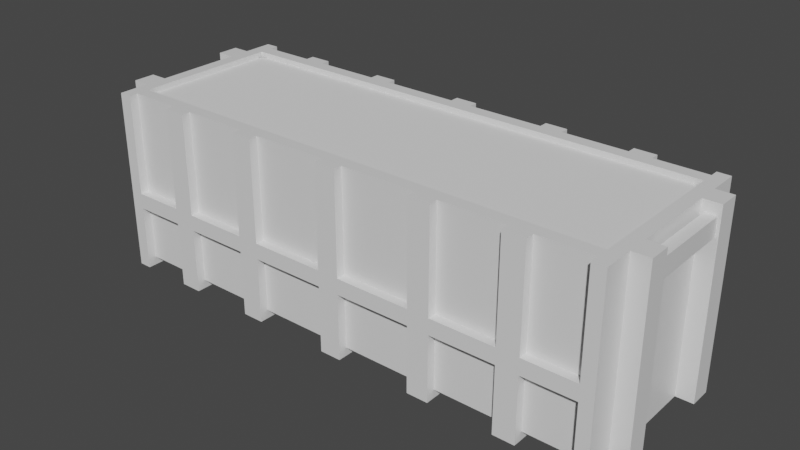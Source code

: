 # Source: big_garbage_crate.blend  (saved by Blender 2.83.20; exported with 4.5.12 LTS)
import bpy
from mathutils import Matrix  # noqa: F401  (used for matrix-valued properties, if any)

bpy.ops.wm.read_factory_settings(use_empty=True)
scene = bpy.context.scene
scene.name = 'Scene'

# ---- collections
col_collection = bpy.data.collections.new('Collection'); scene.collection.children.link(col_collection)

# ---- materials (node trees are filled in below, after node groups)
mat_material = bpy.data.materials.new('Material')
mat_material.alpha_threshold = 0.0
mat_material.use_transparent_shadow = False
mat_material.line_color = (0.0, 0.0, 0.0, 1.0)

# ---- material node trees
mat_material.use_nodes = True; mat_material.node_tree.nodes.clear()
_N = mat_material.node_tree.nodes; _L = mat_material.node_tree.links
n0 = _N.new('ShaderNodeOutputMaterial'); n0.name = 'Material Output'; n0.location = (300, 300)
n1 = _N.new('ShaderNodeBsdfPrincipled'); n1.name = 'Principled BSDF'; n1.location = (10, 300)
n1.distribution = 'GGX'
n1.subsurface_method = 'BURLEY'
n1.inputs[2].default_value = 0.4
n1.inputs[3].default_value = 1.45
n1.inputs[27].default_value = (0.0, 0.0, 0.0, 1.0)
n1.inputs[28].default_value = 1.0
_L.new(n1.outputs[0], n0.inputs[0])
n0.is_active_output = True

# ---- world
world_world = bpy.data.worlds.new('World'); scene.world = world_world
world_world.use_nodes = True; world_world.node_tree.nodes.clear()
_N = world_world.node_tree.nodes; _L = world_world.node_tree.links
n0 = _N.new('ShaderNodeOutputWorld'); n0.name = 'World Output'; n0.location = (300, 300)
n1 = _N.new('ShaderNodeBackground'); n1.name = 'Background'; n1.location = (10, 300)
n1.inputs[0].default_value = (0.05088, 0.05088, 0.05088, 1.0)
_L.new(n1.outputs[0], n0.inputs[0])
n0.is_active_output = True
world_world.color = (0.05088, 0.05088, 0.05088)
world_world.use_sun_shadow = False
world_world.sun_shadow_jitter_overblur = 0.0

# ---- meshes
me_cube = bpy.data.meshes.new('Cube')
me_cube.from_pydata([(2.85, -0.85, 1.0), (3.0, -1.0, -1.0), (2.0, -0.85, 1.0), (2.0, -1.0, -1.0), (2.25, -1.0, -1.0), (2.25, -0.85, 1.0), (1.25, -0.85, 1.0), (1.25, -1.0, -1.0), (3.0, -1.0, 1.0), (2.25, -1.0, 1.0), (2.0, -1.0, 1.0), (1.25, -1.0, 1.0), (2.0, -0.85, 0.5), (2.25, -0.85, 0.5), (1.25, -0.85, 0.5), (2.85, -0.85, 0.5), (2.25, -1.1, 1.0), (2.0, -1.1, 1.0), (2.0, -1.1, -1.0), (2.25, -1.1, -1.0), (1.25, -1.1, -1.0), (1.25, -1.1, 1.0), (3.035, -0.5, 0.8762), (2.0, -0.5, -1.0), (2.25, -0.5, -1.0), (1.25, -0.5, -1.0), (2.85, -0.6375, 1.0), (2.85, -0.6375, 0.5), (3.035, -0.5, 0.6686), (3.0, -0.75, 1.0), (2.0, -0.75, -1.0), (2.25, -0.75, -1.0), (1.25, -0.75, -1.0), (3.0, -0.75, -1.0), (3.2, -0.75, -1.0), (3.165, -0.5, 0.6686), (3.165, -0.5, 0.8762), (3.2, -0.75, 1.0), (3.0, -0.5, 1.0), (3.0, -0.5, -1.0), (3.2, -0.5, 1.0), (3.2, -0.5, -1.0), (1.0, -1.0, -1.0), (1.0, -1.1, -1.0), (1.0, -1.0, 1.0), (1.0, -0.85, 1.0), (1.0, -0.85, 0.5), (1.0, -1.1, 1.0), (1.0, -0.5, -1.0), (1.0, -0.75, -1.0), (0.125, -1.0, 1.0), (0.125, -0.85, 1.0), (0.125, -0.85, 0.5), (0.125, -0.5, -1.0), (0.125, -0.75, -1.0), (0.125, -1.0, -1.0), (0.125, -1.1, 1.0), (0.125, -1.1, -1.0), (3.0, -1.0, -0.1588), (2.0, -1.0, -0.1588), (2.25, -1.0, -0.1588), (1.25, -1.0, -0.1588), (2.0, -1.1, -0.1588), (2.25, -1.1, -0.1588), (1.25, -1.1, -0.1588), (1.0, -1.0, -0.1588), (3.0, -1.0, -0.3412), (2.0, -1.0, -0.3412), (1.0, -1.1, -0.1588), (0.125, -1.0, -0.1588), (0.125, -1.1, -0.1588), (2.25, -1.0, -0.3412), (1.25, -1.0, -0.3412), (2.0, -1.1, -0.3412), (2.25, -1.1, -0.3412), (1.25, -1.1, -0.3412), (1.0, -1.0, -0.3412), (1.0, -1.1, -0.3412), (0.125, -1.0, -0.3412), (0.125, -1.1, -0.3412), (2.85, -1.0, 1.0), (2.851, -1.0, -0.1588), (2.851, -1.0, -0.3412), (2.851, -1.0, -1.0), (3.0, -1.1, -0.3412), (3.0, -1.1, -1.0), (2.851, -1.1, -1.0), (3.0, -1.1, 1.0), (3.0, -1.1, -0.1588), (2.85, -1.1, 1.0), (2.851, -1.1, -0.1588), (2.851, -1.1, -0.3412), (-2.85, -0.85, 1.0), (-3.0, -1.0, -1.0), (-2.0, -0.85, 1.0), (-2.0, -1.0, -1.0), (-2.25, -1.0, -1.0), (-2.25, -0.85, 1.0), (-1.25, -0.85, 1.0), (-1.25, -1.0, -1.0), (0.0, -1.0, -1.0), (-3.0, -1.0, 1.0), (-2.25, -1.0, 1.0), (-2.0, -1.0, 1.0), (-1.25, -1.0, 1.0), (-2.0, -0.85, 0.5), (-2.25, -0.85, 0.5), (-1.25, -0.85, 0.5), (-2.85, -0.85, 0.5), (-2.25, -1.1, 1.0), (-2.0, -1.1, 1.0), (-2.0, -1.1, -1.0), (-2.25, -1.1, -1.0), (-1.25, -1.1, -1.1), (-1.25, -1.1, 1.0), (-3.035, -0.5, 0.8762), (-2.0, -0.5, -1.0), (-2.25, -0.5, -1.0), (-1.25, -0.5, -1.0), (-2.85, -0.6375, 1.0), (-2.85, -0.6375, 0.5), (-3.035, -0.5, 0.6686), (-3.0, -0.75, 1.0), (-2.0, -0.75, -1.0), (-2.25, -0.75, -1.0), (-1.25, -0.75, -1.0), (-3.0, -0.75, -1.0), (-3.2, -0.75, -1.0), (-3.165, -0.5, 0.6686), (-3.165, -0.5, 0.8762), (-3.2, -0.75, 1.0), (-3.0, -0.5, 1.0), (-3.0, -0.5, -1.0), (-3.2, -0.5, 1.0), (-3.2, -0.5, -1.0), (0.0, -1.0, -1.0), (-1.0, -1.0, -1.0), (-1.0, -1.1, -1.1), (-1.0, -1.0, 1.0), (-1.0, -0.85, 1.0), (-1.0, -0.85, 0.5), (-1.0, -1.1, 1.0), (-1.0, -0.5, -1.0), (-1.0, -0.75, -1.0), (-0.125, -1.0, 1.0), (-0.125, -0.85, 1.0), (-0.125, -0.85, 0.5), (-0.125, -0.5, -1.0), (-0.125, -0.75, -1.0), (-0.125, -1.0, -1.0), (-0.125, -1.1, 1.0), (-0.125, -1.1, -1.0), (-3.0, -1.0, -0.1588), (-2.0, -1.0, -0.1588), (-2.25, -1.0, -0.1588), (-1.25, -1.0, -0.1588), (-2.0, -1.1, -0.1588), (-2.25, -1.1, -0.1588), (-1.25, -1.1, -0.1588), (-1.0, -1.0, -0.1588), (-3.0, -1.0, -0.3412), (-2.0, -1.0, -0.3412), (-1.0, -1.1, -0.1588), (-0.125, -1.0, -0.1588), (-0.125, -1.1, -0.1588), (-2.25, -1.0, -0.3412), (-1.25, -1.0, -0.3412), (-2.0, -1.1, -0.3412), (-2.25, -1.1, -0.3412), (-1.25, -1.1, -0.3412), (-1.0, -1.0, -0.3412), (-1.0, -1.1, -0.3412), (-0.125, -1.0, -0.3412), (-0.125, -1.1, -0.3412), (-2.85, -1.0, 1.0), (-2.851, -1.0, -0.1588), (-2.851, -1.0, -0.3412), (-2.851, -1.0, -1.0), (-3.0, -1.1, -0.3412), (-3.0, -1.1, -1.0), (-2.851, -1.1, -1.0), (-3.0, -1.1, 1.0), (-3.0, -1.1, -0.1588), (-2.85, -1.1, 1.0), (-2.851, -1.1, -0.1588), (-2.851, -1.1, -0.3412), (2.85, 0.85, 1.0), (3.0, 1.0, -1.0), (2.0, 0.85, 1.0), (2.0, 1.0, -1.0), (2.25, 1.0, -1.0), (2.25, 0.85, 1.0), (1.25, 0.85, 1.0), (1.25, 1.0, -1.0), (3.0, 1.0, 1.0), (2.25, 1.0, 1.0), (2.0, 1.0, 1.0), (1.25, 1.0, 1.0), (2.0, 0.85, 0.5), (2.25, 0.85, 0.5), (1.25, 0.85, 0.5), (2.85, 0.85, 0.5), (2.25, 1.1, 1.0), (2.0, 1.1, 1.0), (2.0, 1.1, -1.0), (2.25, 1.1, -1.0), (1.25, 1.1, -1.0), (1.25, 1.1, 1.0), (3.035, 0.5, 0.8762), (2.0, 0.5, -1.0), (2.25, 0.5, -1.0), (1.25, 0.5, -1.0), (2.85, 0.6375, 1.0), (2.85, 0.6375, 0.5), (3.035, 0.5, 0.6686), (3.0, 0.75, 1.0), (2.0, 0.75, -1.0), (2.25, 0.75, -1.0), (1.25, 0.75, -1.0), (2.0, 0.0, 0.5), (2.25, 0.0, 0.5), (1.25, 0.0, 0.5), (3.0, 0.75, -1.0), (3.2, 0.75, -1.0), (3.165, 0.5, 0.6686), (3.165, 0.5, 0.8762), (3.2, 0.75, 1.0), (3.0, 0.5, 1.0), (3.0, 0.5, -1.0), (3.2, 0.5, 1.0), (3.2, 0.5, -1.0), (3.0, 0.0, -1.0), (3.0, 0.0, 1.0), (2.0, 0.0, -1.0), (2.25, 0.0, -1.0), (1.25, 0.0, -1.0), (2.85, 0.0, 1.0), (2.85, 0.0, 0.5), (3.165, 0.0, 0.8762), (3.035, 0.0, 0.8762), (3.035, 0.0, 0.6686), (3.165, 0.0, 0.6686), (1.0, 1.0, -1.0), (1.0, 1.1, -1.0), (1.0, 0.0, 0.5), (1.0, 1.0, 1.0), (1.0, 0.85, 1.0), (1.0, 0.85, 0.5), (1.0, 1.1, 1.0), (1.0, 0.5, -1.0), (1.0, 0.75, -1.0), (1.0, 0.0, -1.0), (0.125, 1.0, 1.0), (0.125, 0.85, 1.0), (0.125, 0.85, 0.5), (0.125, 0.5, -1.0), (0.125, 0.75, -1.0), (0.125, 0.0, -1.0), (0.125, 1.0, -1.0), (0.125, 0.0, 0.5), (0.125, 1.1, 1.0), (0.125, 1.1, -1.0), (3.0, 1.0, -0.1588), (2.0, 1.0, -0.1588), (2.25, 1.0, -0.1588), (1.25, 1.0, -0.1588), (2.0, 1.1, -0.1588), (2.25, 1.1, -0.1588), (1.25, 1.1, -0.1588), (1.0, 1.0, -0.1588), (3.0, 1.0, -0.3412), (2.0, 1.0, -0.3412), (1.0, 1.1, -0.1588), (0.125, 1.0, -0.1588), (0.125, 1.1, -0.1588), (2.25, 1.0, -0.3412), (1.25, 1.0, -0.3412), (2.0, 1.1, -0.3412), (2.25, 1.1, -0.3412), (1.25, 1.1, -0.3412), (1.0, 1.0, -0.3412), (1.0, 1.1, -0.3412), (0.125, 1.0, -0.3412), (0.125, 1.1, -0.3412), (2.85, 1.0, 1.0), (2.851, 1.0, -0.1588), (2.851, 1.0, -0.3412), (2.851, 1.0, -1.0), (3.0, 1.1, -0.3412), (3.0, 1.1, -1.0), (2.851, 1.1, -1.0), (3.0, 1.1, 1.0), (3.0, 1.1, -0.1588), (2.85, 1.1, 1.0), (2.851, 1.1, -0.1588), (2.851, 1.1, -0.3412), (-2.85, 0.85, 1.0), (-3.0, 1.0, -1.0), (-2.0, 0.85, 1.0), (-2.0, 1.0, -1.0), (-2.25, 1.0, -1.0), (-2.25, 0.85, 1.0), (-1.25, 0.85, 1.0), (-1.25, 1.0, -1.0), (0.0, 1.0, -1.0), (-3.0, 1.0, 1.0), (-2.25, 1.0, 1.0), (-2.0, 1.0, 1.0), (-1.25, 1.0, 1.0), (-2.0, 0.85, 0.5), (-2.25, 0.85, 0.5), (-1.25, 0.85, 0.5), (-2.85, 0.85, 0.5), (-2.25, 1.1, 1.0), (-2.0, 1.1, 1.0), (-2.0, 1.1, -1.0), (-2.25, 1.1, -1.0), (-1.25, 1.1, -1.0), (-1.25, 1.1, 1.0), (-3.035, 0.5, 0.8762), (-2.0, 0.5, -1.0), (-2.25, 0.5, -1.0), (-1.25, 0.5, -1.0), (-2.85, 0.6375, 1.0), (-2.85, 0.6375, 0.5), (-3.035, 0.5, 0.6686), (-3.0, 0.75, 1.0), (-2.0, 0.75, -1.0), (-2.25, 0.75, -1.0), (-1.25, 0.75, -1.0), (-2.0, 0.0, 0.5), (-2.25, 0.0, 0.5), (-1.25, 0.0, 0.5), (-3.0, 0.75, -1.0), (-3.2, 0.75, -1.0), (-3.165, 0.5, 0.6686), (-3.165, 0.5, 0.8762), (-3.2, 0.75, 1.0), (-3.0, 0.5, 1.0), (-3.0, 0.5, -1.0), (-3.2, 0.5, 1.0), (-3.2, 0.5, -1.0), (0.0, 1.0, -1.0), (-3.0, 0.0, -1.0), (-3.0, 0.0, 1.0), (-2.0, 0.0, -1.0), (-2.25, 0.0, -1.0), (-1.25, 0.0, -1.0), (-2.85, 0.0, 1.0), (-2.85, 0.0, 0.5), (-3.165, 0.0, 0.8762), (-3.035, 0.0, 0.8762), (-3.035, 0.0, 0.6686), (-3.165, 0.0, 0.6686), (-1.0, 1.0, -1.0), (-1.0, 1.1, -1.0), (-1.0, 0.0, 0.5), (-1.0, 1.0, 1.0), (-1.0, 0.85, 1.0), (-1.0, 0.85, 0.5), (-1.0, 1.1, 1.0), (-1.0, 0.5, -1.0), (-1.0, 0.75, -1.0), (-1.0, 0.0, -1.0), (-0.125, 1.0, 1.0), (-0.125, 0.85, 1.0), (-0.125, 0.85, 0.5), (-0.125, 0.5, -1.0), (-0.125, 0.75, -1.0), (-0.125, 0.0, -1.0), (-0.125, 1.0, -1.0), (-0.125, 0.0, 0.5), (-0.125, 1.1, 1.0), (-0.125, 1.1, -1.0), (-3.0, 1.0, -0.1588), (-2.0, 1.0, -0.1588), (-2.25, 1.0, -0.1588), (-1.25, 1.0, -0.1588), (-2.0, 1.1, -0.1588), (-2.25, 1.1, -0.1588), (-1.25, 1.1, -0.1588), (-1.0, 1.0, -0.1588), (-3.0, 1.0, -0.3412), (-2.0, 1.0, -0.3412), (-1.0, 1.1, -0.1588), (-0.125, 1.0, -0.1588), (-0.125, 1.1, -0.1588), (-2.25, 1.0, -0.3412), (-1.25, 1.0, -0.3412), (-2.0, 1.1, -0.3412), (-2.25, 1.1, -0.3412), (-1.25, 1.1, -0.3412), (-1.0, 1.0, -0.3412), (-1.0, 1.1, -0.3412), (-0.125, 1.0, -0.3412), (-0.125, 1.1, -0.3412), (-2.85, 1.0, 1.0), (-2.851, 1.0, -0.1588), (-2.851, 1.0, -0.3412), (-2.851, 1.0, -1.0), (-3.0, 1.1, -0.3412), (-3.0, 1.1, -1.0), (-2.851, 1.1, -1.0), (-3.0, 1.1, 1.0), (-3.0, 1.1, -0.1588), (-2.85, 1.1, 1.0), (-2.851, 1.1, -0.1588), (-2.851, 1.1, -0.3412), (-2.851, -0.75, -1.0), (-2.851, 0.5, -1.0), (-2.851, 0.75, -1.0), (-2.851, 0.0, -1.0), (-2.851, -0.5, -1.0), (2.851, -0.75, -1.0), (2.851, 0.75, -1.0), (2.851, 0.0, -1.0), (2.851, 0.5, -1.0), (2.851, -0.5, -1.0), (2.851, -1.0, -1.1), (3.0, -1.0, -1.1), (2.0, -0.75, -1.1), (2.0, -1.0, -1.1), (2.25, -1.0, -1.1), (2.25, -0.75, -1.1), (1.0, -1.0, -1.1), (1.25, -1.0, -1.1), (1.25, -0.75, -1.1), (2.0, -1.1, -1.1), (2.25, -1.1, -1.1), (1.0, -1.1, -1.1), (1.25, -1.1, -1.1), (2.0, 0.0, -1.1), (2.0, -0.5, -1.1), (2.25, 0.0, -1.1), (2.25, -0.5, -1.1), (1.25, 0.0, -1.1), (1.25, -0.5, -1.1), (3.0, -0.75, -1.1), (3.0, -0.5, -1.1), (2.851, -0.5, -1.1), (2.851, -0.75, -1.1), (3.2, -0.75, -1.1), (3.2, -0.5, -1.1), (3.0, 0.0, -1.1), (2.851, 0.0, -1.1), (1.0, -0.5, -1.1), (1.0, -0.75, -1.1), (1.0, 0.0, -1.1), (0.125, -0.5, -1.1), (0.125, -0.75, -1.1), (0.0, -1.0, -1.1), (0.125, -1.0, -1.1), (0.125, 0.0, -1.1), (0.125, -1.1, -1.1), (2.851, -1.1, -1.1), (3.0, -1.1, -1.1), (-2.851, -1.0, -1.1), (-3.0, -1.0, -1.1), (-2.0, -0.75, -1.1), (-2.0, -1.0, -1.1), (-2.25, -1.0, -1.1), (-2.25, -0.75, -1.1), (-1.25, -0.75, -1.1), (-2.0, -1.1, -1.1), (-2.25, -1.1, -1.1), (-2.0, 0.0, -1.1), (-2.0, -0.5, -1.1), (-2.25, 0.0, -1.1), (-2.25, -0.5, -1.1), (-1.25, 0.0, -1.1), (-1.25, -0.5, -1.1), (-3.0, -0.75, -1.1), (-3.0, -0.5, -1.1), (-2.851, -0.5, -1.1), (-2.851, -0.75, -1.1), (-3.2, -0.75, -1.1), (-3.2, -0.5, -1.1), (-0.125, -0.5, -1.1), (-0.125, -0.75, -1.1), (-3.0, 0.0, -1.1), (-0.125, 0.0, -1.1), (-2.851, 0.0, -1.1), (-1.0, -0.5, -1.1), (-1.0, -0.75, -1.1), (-1.0, 0.0, -1.1), (-0.125, -1.0, -1.1), (-0.125, -1.1, -1.1), (-2.851, -1.1, -1.1), (-3.0, -1.1, -1.1), (2.851, 1.0, -1.1), (3.0, 1.0, -1.1), (2.0, 0.75, -1.1), (2.0, 1.0, -1.1), (2.25, 1.0, -1.1), (2.25, 0.75, -1.1), (1.0, 1.0, -1.1), (1.25, 1.0, -1.1), (1.25, 0.75, -1.1), (2.0, 1.1, -1.1), (2.25, 1.1, -1.1), (1.0, 1.1, -1.1), (1.25, 1.1, -1.1), (2.0, 0.5, -1.1), (2.25, 0.5, -1.1), (1.25, 0.5, -1.1), (3.0, 0.75, -1.1), (3.0, 0.5, -1.1), (2.851, 0.5, -1.1), (2.851, 0.75, -1.1), (3.2, 0.75, -1.1), (3.2, 0.5, -1.1), (1.0, 0.5, -1.1), (1.0, 0.75, -1.1), (0.125, 0.5, -1.1), (0.125, 0.75, -1.1), (0.125, 1.0, -1.1), (0.125, 1.1, -1.1), (2.851, 1.1, -1.1), (3.0, 1.1, -1.1), (-2.851, 1.0, -1.1), (-3.0, 1.0, -1.1), (-2.0, 0.75, -1.1), (-2.0, 1.0, -1.1), (-2.25, 1.0, -1.1), (-2.25, 0.75, -1.1), (-1.0, 1.0, -1.1), (-1.25, 1.0, -1.1), (-1.25, 0.75, -1.1), (-2.0, 1.1, -1.1), (-2.25, 1.1, -1.1), (-1.0, 1.1, -1.1), (-1.25, 1.1, -1.1), (-2.0, 0.5, -1.1), (-2.25, 0.5, -1.1), (-1.25, 0.5, -1.1), (-3.0, 0.75, -1.1), (-3.0, 0.5, -1.1), (-2.851, 0.5, -1.1), (-2.851, 0.75, -1.1), (-3.2, 0.75, -1.1), (-3.2, 0.5, -1.1), (-0.125, 0.5, -1.1), (-0.125, 0.75, -1.1), (-1.0, 0.5, -1.1), (-1.0, 0.75, -1.1), (-0.125, 1.0, -1.1), (-0.125, 1.1, -1.1), (-2.851, 1.1, -1.1), (-3.0, 1.1, -1.1)], [(100, 135), (304, 342)], [(31, 413, 83, 4), (29, 8, 58), (32, 30, 3, 7), (6, 2, 12, 14), (61, 11, 21, 64), (2, 5, 13, 12), (5, 0, 15, 13), (7, 20, 430, 425), (59, 10, 11, 61), (60, 9, 16, 63), (26, 0, 8, 29), (5, 2, 10, 9), (0, 80, 8), (2, 6, 11, 10), (244, 46, 14, 221), (220, 219, 12, 13), (27, 220, 13, 15), (219, 221, 14, 12), (45, 6, 14, 46), (63, 16, 17, 62), (1, 85, 455, 419), (9, 10, 17, 16), (69, 50, 56, 70), (147, 369, 480, 477), (67, 3, 18, 73), (236, 237, 27, 26), (236, 26, 38, 232), (231, 39, 438, 443), (233, 23, 25, 235), (232, 38, 39, 231), (38, 29, 37, 40), (0, 26, 27, 15), (27, 237, 220), (26, 29, 38), (4, 19, 428, 422), (297, 401, 548, 520), (86, 83, 418, 454), (33, 66, 1), (239, 22, 36, 238), (223, 230, 510, 509), (22, 28, 39, 38), (36, 22, 38, 40), (28, 35, 41, 39), (240, 241, 35, 28), (35, 36, 40, 41), (240, 28, 22, 239), (111, 112, 464, 463), (402, 399, 519, 547), (65, 68, 47, 44), (193, 218, 497, 496), (149, 148, 478, 485), (6, 45, 44, 11), (75, 77, 43, 20), (11, 44, 47, 21), (261, 258, 515, 516), (217, 414, 508, 494), (51, 45, 46, 52), (259, 52, 46, 244), (52, 146, 145, 51), (145, 144, 50, 51), (49, 42, 55, 54), (45, 51, 50, 44), (251, 48, 53, 257), (218, 216, 491, 497), (65, 44, 50, 69), (70, 164, 173, 79), (20, 43, 429, 430), (164, 70, 56, 150), (88, 87, 89, 90), (76, 65, 68, 77), (21, 47, 68, 64), (41, 40, 37, 34), (10, 59, 62, 17), (85, 84, 91, 86), (65, 69, 70, 68), (82, 83, 86, 91), (33, 29, 58, 66), (241, 238, 36, 35), (7, 72, 75, 20), (3, 67, 72, 7), (4, 71, 74, 19), (19, 74, 73, 18), (55, 78, 79, 57), (42, 43, 77, 76), (42, 76, 78, 55), (144, 150, 56, 50), (84, 88, 90, 91), (29, 33, 34, 37), (1, 66, 84, 85), (80, 0, 5, 9), (83, 82, 71, 4), (81, 80, 9, 60), (80, 81, 90, 89), (58, 8, 87, 88), (8, 80, 89, 87), (66, 58, 88, 84), (77, 68, 70, 79), (73, 62, 64, 75), (91, 90, 63, 74), (71, 82, 91, 74), (78, 76, 77, 79), (59, 61, 64, 62), (72, 67, 73, 75), (81, 60, 63, 90), (74, 63, 62, 73), (68, 77, 75, 64), (124, 96, 177, 408), (122, 152, 101), (125, 99, 95, 123), (98, 107, 105, 94), (155, 158, 114, 104), (94, 105, 106, 97), (97, 106, 108, 92), (190, 217, 494, 493), (55, 57, 453, 451), (153, 155, 104, 103), (154, 157, 109, 102), (119, 122, 101, 92), (97, 102, 103, 94), (92, 101, 174), (94, 103, 104, 98), (356, 332, 107, 140), (331, 106, 105, 330), (120, 108, 106, 331), (330, 105, 107, 332), (139, 140, 107, 98), (157, 156, 110, 109), (19, 18, 427, 428), (102, 109, 110, 103), (163, 164, 150, 144), (187, 222, 505, 490), (161, 167, 111, 95), (348, 119, 120, 349), (348, 344, 131, 119), (255, 257, 452, 513), (345, 347, 118, 116), (344, 343, 132, 131), (131, 133, 130, 122), (92, 108, 120, 119), (120, 331, 349), (119, 131, 122), (134, 132, 472, 476), (339, 341, 540, 536), (148, 143, 483, 478), (126, 93, 160), (351, 350, 129, 115), (370, 373, 546, 545), (115, 131, 132, 121), (129, 133, 131, 115), (121, 132, 134, 128), (352, 121, 128, 353), (128, 134, 133, 129), (352, 351, 115, 121), (159, 138, 141, 162), (126, 127, 475, 471), (334, 333, 535, 539), (98, 104, 138, 139), (169, 113, 137, 171), (104, 114, 141, 138), (142, 147, 477, 482), (258, 256, 514, 515), (145, 146, 140, 139), (371, 356, 140, 146), (143, 148, 149, 136), (139, 138, 144, 145), (363, 369, 147, 142), (373, 261, 516, 546), (159, 163, 144, 138), (182, 184, 183, 181), (170, 171, 162, 159), (114, 158, 162, 141), (134, 127, 130, 133), (103, 110, 156, 153), (179, 180, 185, 178), (159, 162, 164, 163), (176, 185, 180, 177), (126, 160, 152, 122), (353, 128, 129, 350), (99, 113, 169, 166), (95, 99, 166, 161), (96, 112, 168, 165), (112, 111, 167, 168), (149, 151, 173, 172), (136, 170, 171, 137), (136, 149, 172, 170), (178, 185, 184, 182), (122, 130, 127, 126), (93, 179, 178, 160), (174, 102, 97, 92), (177, 96, 165, 176), (175, 154, 102, 174), (174, 183, 184, 175), (152, 182, 181, 101), (101, 181, 183, 174), (160, 178, 182, 152), (171, 173, 164, 162), (167, 169, 158, 156), (185, 168, 157, 184), (165, 168, 185, 176), (172, 173, 171, 170), (153, 156, 158, 155), (166, 169, 167, 161), (175, 184, 157, 154), (168, 167, 156, 157), (162, 158, 169, 171), (217, 190, 287, 414), (215, 262, 194), (218, 193, 189, 216), (192, 200, 198, 188), (265, 268, 207, 197), (188, 198, 199, 191), (191, 199, 201, 186), (257, 53, 448, 452), (256, 250, 512, 514), (263, 265, 197, 196), (264, 267, 202, 195), (212, 215, 194, 186), (191, 195, 196, 188), (186, 194, 284), (188, 196, 197, 192), (244, 221, 200, 247), (220, 199, 198, 219), (213, 201, 199, 220), (219, 198, 200, 221), (246, 247, 200, 192), (267, 266, 203, 202), (39, 41, 442, 438), (195, 202, 203, 196), (273, 274, 260, 252), (416, 210, 503, 507), (271, 277, 204, 189), (236, 212, 213, 237), (236, 232, 227, 212), (54, 55, 451, 449), (233, 235, 211, 209), (232, 231, 228, 227), (227, 229, 226, 215), (186, 201, 213, 212), (213, 220, 237), (212, 227, 215), (249, 255, 513, 511), (127, 134, 476, 475), (341, 334, 539, 540), (222, 187, 270), (239, 238, 225, 208), (34, 33, 437, 441), (208, 227, 228, 214), (225, 229, 227, 208), (214, 228, 230, 224), (240, 214, 224, 241), (224, 230, 229, 225), (240, 239, 208, 214), (329, 303, 526, 527), (216, 189, 492, 491), (269, 245, 248, 272), (254, 366, 371, 259), (83, 413, 440, 418), (192, 197, 245, 246), (279, 206, 243, 281), (197, 207, 248, 245), (209, 211, 504, 502), (369, 367, 541, 480), (253, 254, 247, 246), (259, 244, 247, 254), (253, 365, 366, 254), (259, 371, 146, 52), (250, 256, 258, 242), (246, 245, 252, 253), (251, 257, 255, 249), (180, 179, 488, 487), (269, 273, 252, 245), (283, 395, 386, 274), (124, 408, 474, 461), (386, 372, 260, 274), (292, 294, 293, 291), (280, 281, 272, 269), (207, 268, 272, 248), (230, 223, 226, 229), (196, 203, 266, 263), (289, 290, 295, 288), (269, 272, 274, 273), (286, 295, 290, 287), (222, 270, 262, 215), (241, 224, 225, 238), (193, 206, 279, 276), (189, 193, 276, 271), (190, 205, 278, 275), (205, 204, 277, 278), (258, 261, 283, 282), (242, 280, 281, 243), (242, 258, 282, 280), (364, 252, 260, 372), (288, 295, 294, 292), (215, 226, 223, 222), (187, 289, 288, 270), (284, 195, 191, 186), (287, 190, 275, 286), (285, 264, 195, 284), (284, 293, 294, 285), (262, 292, 291, 194), (194, 291, 293, 284), (270, 288, 292, 262), (281, 283, 274, 272), (277, 279, 268, 266), (295, 278, 267, 294), (275, 278, 295, 286), (282, 283, 281, 280), (263, 266, 268, 265), (276, 279, 277, 271), (285, 294, 267, 264), (278, 277, 266, 267), (272, 268, 279, 281), (328, 410, 399, 300), (326, 305, 374), (373, 395, 283, 261), (329, 327, 299, 303), (302, 298, 309, 311), (377, 308, 318, 380), (298, 301, 310, 309), (301, 296, 312, 310), (410, 328, 524, 538), (125, 123, 458, 462), (375, 307, 308, 377), (376, 306, 313, 379), (323, 296, 305, 326), (301, 298, 307, 306), (296, 396, 305), (298, 302, 308, 307), (356, 359, 311, 332), (331, 330, 309, 310), (324, 331, 310, 312), (330, 332, 311, 309), (358, 302, 311, 359), (379, 313, 314, 378), (327, 329, 527, 521), (306, 307, 314, 313), (385, 364, 372, 386), (363, 142, 482, 484), (383, 299, 315, 389), (348, 349, 324, 323), (348, 323, 338, 344), (414, 287, 489, 508), (345, 320, 322, 347), (151, 57, 79, 173), (344, 338, 339, 343), (338, 326, 337, 340), (296, 323, 324, 312), (324, 349, 331), (323, 326, 338), (99, 125, 462, 113), (368, 370, 545, 542), (417, 415, 444, 439), (333, 382, 297), (351, 319, 336, 350), (328, 300, 523, 524), (319, 325, 339, 338), (336, 319, 338, 340), (325, 335, 341, 339), (352, 353, 335, 325), (335, 336, 340, 341), (352, 325, 319, 351), (381, 384, 360, 357), (49, 54, 449, 446), (41, 34, 441, 442), (302, 358, 357, 308), (391, 393, 355, 317), (308, 357, 360, 318), (415, 416, 507, 444), (53, 48, 445, 448), (365, 358, 359, 366), (371, 366, 359, 356), (362, 354, 370, 368), (358, 365, 364, 357), (363, 361, 367, 369), (242, 243, 500, 495), (381, 357, 364, 385), (404, 403, 405, 406), (392, 381, 384, 393), (318, 360, 384, 380), (341, 340, 337, 334), (307, 375, 378, 314), (401, 400, 407, 402), (381, 385, 386, 384), (398, 399, 402, 407), (333, 326, 374, 382), (353, 350, 336, 335), (303, 388, 391, 317), (299, 383, 388, 303), (300, 387, 390, 316), (316, 390, 389, 315), (370, 394, 395, 373), (354, 355, 393, 392), (354, 392, 394, 370), (400, 404, 406, 407), (326, 333, 334, 337), (297, 382, 400, 401), (396, 296, 301, 306), (399, 398, 387, 300), (397, 396, 306, 376), (396, 397, 406, 405), (374, 305, 403, 404), (305, 396, 405, 403), (382, 374, 404, 400), (393, 384, 386, 395), (389, 378, 380, 391), (407, 406, 379, 390), (387, 398, 407, 390), (394, 392, 393, 395), (375, 377, 380, 378), (388, 383, 389, 391), (397, 376, 379, 406), (390, 379, 378, 389), (384, 393, 391, 380), (365, 253, 252, 364), (333, 297, 520, 535), (143, 136, 137, 483), (418, 419, 455, 454), (413, 31, 423, 440), (96, 124, 461, 460), (362, 368, 542, 544), (412, 411, 346, 117), (251, 249, 511, 447), (411, 409, 321, 346), (93, 126, 471, 457), (416, 415, 234, 210), (415, 417, 24, 234), (30, 32, 426, 420), (367, 361, 543, 541), (32, 7, 425, 426), (420, 423, 422, 421), (421, 422, 428, 427), (424, 425, 430, 429), (433, 434, 432, 431), (432, 434, 423, 420), (436, 432, 420, 426), (434, 439, 440, 423), (437, 438, 442, 441), (478, 449, 451, 450, 485), (477, 448, 449, 478), (438, 439, 444, 443), (426, 425, 424, 446), (435, 436, 445, 447), (436, 426, 446, 445), (445, 446, 449, 448), (453, 486, 485, 450, 451), (456, 487, 488, 457), (458, 459, 460, 461), (459, 463, 464, 460), (467, 465, 466, 468), (466, 458, 461, 468), (470, 462, 458, 466), (468, 461, 474, 473), (471, 475, 476, 472), (472, 479, 481, 473), (462, 483, 137, 113), (469, 484, 482, 470), (470, 482, 483, 462), (482, 477, 478, 483), (489, 517, 518, 490), (491, 492, 493, 494), (492, 498, 499, 493), (495, 500, 501, 496), (433, 431, 502, 503), (502, 491, 494, 503), (504, 497, 491, 502), (503, 494, 508, 507), (505, 509, 510, 506), (480, 541, 513, 452), (480, 452, 448, 477), (506, 443, 444, 507), (497, 512, 495, 496), (435, 447, 511, 504), (504, 511, 512, 497), (511, 513, 514, 512), (515, 545, 546, 516), (519, 520, 548, 547), (521, 524, 523, 522), (522, 523, 529, 528), (525, 526, 531, 530), (467, 533, 532, 465), (532, 533, 524, 521), (534, 532, 521, 527), (533, 537, 538, 524), (535, 536, 540, 539), (536, 537, 481, 479), (527, 526, 525, 544), (469, 534, 543, 484), (534, 527, 544, 543), (543, 544, 542, 541), (541, 542, 514, 513), (514, 542, 545, 515), (519, 538, 535, 520), (474, 456, 457, 471), (473, 474, 471, 472), (538, 537, 536, 535), (507, 508, 505, 506), (508, 489, 490, 505), (440, 439, 438, 437), (418, 440, 437, 419), (316, 315, 528, 529), (287, 290, 517, 489), (18, 3, 421, 427), (289, 187, 490, 518), (317, 355, 530, 531), (222, 223, 509, 505), (57, 151, 486, 453), (112, 96, 460, 464), (230, 228, 506, 510), (23, 233, 431, 432), (234, 24, 434, 433), (151, 149, 485, 486), (235, 25, 436, 435), (300, 316, 529, 523), (95, 111, 463, 459), (343, 339, 536, 479), (132, 343, 479, 472), (303, 317, 531, 526), (315, 299, 522, 528), (345, 116, 466, 465), (117, 346, 467, 468), (118, 347, 469, 470), (320, 345, 465, 532), (204, 205, 499, 498), (346, 321, 533, 467), (177, 180, 487, 456), (25, 23, 432, 436), (347, 322, 534, 469), (179, 93, 457, 488), (3, 30, 420, 421), (243, 206, 501, 500), (354, 362, 544, 525), (24, 417, 439, 434), (228, 231, 443, 506), (42, 49, 446, 424), (205, 190, 493, 499), (399, 410, 538, 519), (401, 402, 547, 548), (116, 118, 470, 466), (361, 363, 484, 543), (123, 95, 459, 458), (408, 177, 456, 474), (85, 86, 454, 455), (206, 193, 496, 501), (412, 117, 468, 473), (355, 354, 525, 530), (189, 204, 498, 492), (411, 412, 473, 481), (322, 320, 532, 534), (299, 327, 521, 522), (48, 251, 447, 445), (33, 1, 419, 437), (31, 4, 422, 423), (409, 411, 481, 537), (290, 289, 518, 517), (321, 409, 537, 533), (250, 242, 495, 512), (43, 42, 424, 429), (233, 209, 502, 431), (210, 234, 433, 503), (211, 235, 435, 504)])
_uv = me_cube.uv_layers.new(name='UVMap')
_uv.uv.foreach_set('vector', [0.3281, 0.7188, 0.3657, 0.7188, 0.3657, 0.75, 0.3281, 0.75, 0.625, 0.7188, 0.625, 0.75, 0.5, 0.75, 0.2656, 0.7188, 0.3125, 0.7188, 0.3125, 0.75, 0.2656, 0.75, 0.7344, 0.7313, 0.6875, 0.7313, 0.6875, 0.7313, 0.7344, 0.7313, 0.5, 0.8594, 0.625, 0.8594, 0.625, 0.8594, 0.5, 0.8594, 0.6875, 0.7313, 0.6719, 0.7313, 0.6719, 0.7313, 0.6875, 0.7313, 0.6719, 0.7313, 0.6344, 0.7313, 0.6344, 0.7313, 0.6719, 0.7313, 0.375, 0.8594, 0.375, 0.8594, 0.375, 0.8594, 0.375, 0.8594, 0.5, 0.8125, 0.625, 0.8125, 0.625, 0.8594, 0.5, 0.8594, 0.5, 0.7969, 0.625, 0.7969, 0.625, 0.7969, 0.5, 0.7969, 0.6344, 0.7047, 0.6344, 0.7313, 0.625, 0.75, 0.625, 0.7188, 0.6719, 0.7313, 0.6875, 0.7313, 0.6875, 0.75, 0.6719, 0.75, 0.6344, 0.7313, 0.6344, 0.75, 0.625, 0.75, 0.6875, 0.7313, 0.7344, 0.7313, 0.7344, 0.75, 0.6875, 0.75, 0.7422, 0.7047, 0.7422, 0.7313, 0.7344, 0.7313, 0.7344, 0.7047, 0.6719, 0.7047, 0.6875, 0.7047, 0.6875, 0.7313, 0.6719, 0.7313, 0.6344, 0.7047, 0.6719, 0.7047, 0.6719, 0.7313, 0.6344, 0.7313, 0.6875, 0.7047, 0.7344, 0.7047, 0.7344, 0.7313, 0.6875, 0.7313, 0.7422, 0.7313, 0.7344, 0.7313, 0.7344, 0.7313, 0.7422, 0.7313, 0.5, 0.7969, 0.625, 0.7969, 0.625, 0.8125, 0.5, 0.8125, 0.375, 0.75, 0.375, 0.75, 0.375, 0.75, 0.375, 0.75, 0.6719, 0.75, 0.6875, 0.75, 0.6875, 0.75, 0.6719, 0.75, 0.5, 0.75, 0.7486, 0.75, 0.7486, 0.75, 0.5, 0.75, 0.2514, 0.6875, 0.2514, 0.625, 0.2514, 0.625, 0.2514, 0.6875, 0.4375, 0.8125, 0.375, 0.8125, 0.375, 0.8125, 0.4375, 0.8125, 0.6344, 0.625, 0.6344, 0.625, 0.6344, 0.6781, 0.6344, 0.6781, 0.6344, 0.625, 0.6344, 0.6781, 0.625, 0.6875, 0.625, 0.625, 0.375, 0.625, 0.375, 0.6875, 0.375, 0.6875, 0.375, 0.625, 0.3125, 0.625, 0.3125, 0.6875, 0.2656, 0.6875, 0.2656, 0.625, 0.625, 0.625, 0.625, 0.6875, 0.375, 0.6875, 0.375, 0.625, 0.625, 0.6875, 0.625, 0.7188, 0.625, 0.7188, 0.625, 0.6875, 0.6344, 0.7313, 0.6344, 0.7047, 0.6344, 0.7047, 0.6344, 0.7313, 0.6344, 0.6781, 0.6344, 0.625, 0.6719, 0.7047, 0.6344, 0.7047, 0.625, 0.7188, 0.625, 0.6875, 0.375, 0.7969, 0.375, 0.7969, 0.375, 0.7969, 0.375, 0.7969, 0.375, 0.75, 0.375, 0.75, 0.375, 0.75, 0.375, 0.75, 0.375, 0.7593, 0.375, 0.7593, 0.375, 0.7593, 0.375, 0.7593, 0.4375, 0.7188, 0.4375, 0.75, 0.375, 0.75, 0.6207, 0.625, 0.6207, 0.6875, 0.6207, 0.6875, 0.6207, 0.625, 0.4375, 0.7188, 0.4375, 0.6875, 0.4375, 0.6875, 0.4375, 0.7188, 0.6207, 0.6875, 0.3793, 0.6875, 0.375, 0.6875, 0.625, 0.6875, 0.6207, 0.6875, 0.6207, 0.6875, 0.625, 0.6875, 0.625, 0.6875, 0.3793, 0.6875, 0.3793, 0.6875, 0.375, 0.6875, 0.375, 0.6875, 0.3793, 0.625, 0.3793, 0.625, 0.3793, 0.6875, 0.3793, 0.6875, 0.5, 0.6875, 0.6207, 0.6875, 0.5, 0.6875, 0.4375, 0.6875, 0.3793, 0.625, 0.3793, 0.6875, 0.6207, 0.6875, 0.6207, 0.625, 0.375, 0.8125, 0.375, 0.7969, 0.375, 0.7969, 0.375, 0.8125, 0.375, 0.7593, 0.375, 0.7593, 0.375, 0.7593, 0.375, 0.7593, 0.5, 0.75, 0.4414, 0.8086, 0.625, 0.8672, 0.7422, 0.75, 0.2656, 0.75, 0.2656, 0.7188, 0.2656, 0.7188, 0.2656, 0.75, 0.2514, 0.75, 0.2514, 0.7188, 0.2514, 0.7188, 0.2514, 0.75, 0.7344, 0.7313, 0.7422, 0.7313, 0.7422, 0.75, 0.7344, 0.75, 0.4375, 0.8594, 0.4375, 0.8672, 0.375, 0.8672, 0.375, 0.8594, 0.7344, 0.75, 0.7422, 0.75, 0.7422, 0.75, 0.7344, 0.75, 0.2514, 0.75, 0.2514, 0.75, 0.2514, 0.75, 0.2514, 0.75, 0.3281, 0.7188, 0.3657, 0.7188, 0.3657, 0.7188, 0.3281, 0.7188, 0.7486, 0.7313, 0.7422, 0.7313, 0.7422, 0.7313, 0.7486, 0.7313, 0.7486, 0.7047, 0.7486, 0.7313, 0.7422, 0.7313, 0.7422, 0.7047, 0.7486, 0.7313, 0.7486, 0.7313, 0.7486, 0.7313, 0.7486, 0.7313, 0.7486, 0.7313, 0.7486, 0.75, 0.7486, 0.75, 0.7486, 0.7313, 0.2578, 0.7188, 0.2578, 0.75, 0.2514, 0.75, 0.2514, 0.7188, 0.7422, 0.7313, 0.7486, 0.7313, 0.7486, 0.75, 0.7422, 0.75, 0.2578, 0.625, 0.2578, 0.6875, 0.2514, 0.6875, 0.2514, 0.625, 0.2656, 0.7188, 0.3125, 0.7188, 0.3125, 0.7188, 0.2656, 0.7188, 0.5, 0.75, 0.7422, 0.75, 0.7486, 0.75, 0.5, 0.75, 0.5, 0.75, 0.5, 0.75, 0.3757, 0.75, 0.3757, 0.75, 0.375, 0.8594, 0.375, 0.8672, 0.375, 0.8672, 0.375, 0.8594, 0.5, 0.75, 0.5, 0.75, 0.7486, 0.75, 0.7486, 0.75, 0.5, 0.75, 0.625, 0.75, 0.625, 0.7594, 0.5, 0.7593, 0.0, 0.0, 0.0, 0.0, 0.0, 0.0, 0.0, 0.0, 0.625, 0.8594, 0.625, 0.8672, 0.5, 0.8672, 0.5, 0.8594, 0.4375, 0.6875, 0.5, 0.6875, 0.5, 0.7188, 0.4375, 0.7188, 0.625, 0.8125, 0.5, 0.8125, 0.5, 0.8125, 0.625, 0.8125, 0.375, 0.75, 0.4375, 0.75, 0.4375, 0.7593, 0.375, 0.7593, 0.5, 0.75, 0.5, 0.75, 0.5, 0.75, 0.5, 0.75, 0.4375, 0.7593, 0.375, 0.7593, 0.375, 0.7593, 0.4375, 0.7593, 0.4375, 0.7188, 0.5, 0.7188, 0.5, 0.75, 0.4375, 0.75, 0.5, 0.625, 0.6207, 0.625, 0.6207, 0.6875, 0.5, 0.6875, 0.375, 0.8594, 0.4375, 0.8594, 0.4375, 0.8594, 0.375, 0.8594, 0.375, 0.8125, 0.4375, 0.8125, 0.4375, 0.8594, 0.375, 0.8594, 0.375, 0.7969, 0.4375, 0.7969, 0.4375, 0.7969, 0.375, 0.7969, 0.375, 0.7969, 0.4375, 0.7969, 0.4375, 0.8125, 0.375, 0.8125, 0.2514, 0.75, 0.3757, 0.75, 0.3757, 0.75, 0.2514, 0.75, 0.2578, 0.75, 0.2578, 0.75, 0.3496, 0.7793, 0.3789, 0.75, 0.2578, 0.75, 0.3789, 0.75, 0.3757, 0.75, 0.2514, 0.75, 0.7486, 0.75, 0.7486, 0.75, 0.7486, 0.75, 0.7486, 0.75, 0.4375, 0.75, 0.5, 0.75, 0.5, 0.7593, 0.4375, 0.7593, 0.5, 0.7188, 0.4375, 0.7188, 0.4375, 0.7188, 0.5, 0.7188, 0.375, 0.75, 0.4375, 0.75, 0.4375, 0.75, 0.375, 0.75, 0.6344, 0.75, 0.6344, 0.7313, 0.6719, 0.7313, 0.6719, 0.75, 0.375, 0.7593, 0.4375, 0.7593, 0.4375, 0.7969, 0.375, 0.7969, 0.5, 0.7593, 0.625, 0.7594, 0.625, 0.7969, 0.5, 0.7969, 0.625, 0.7594, 0.5, 0.7593, 0.5, 0.7593, 0.625, 0.7594, 0.5, 0.75, 0.625, 0.75, 0.625, 0.75, 0.5, 0.75, 0.625, 0.75, 0.6344, 0.75, 0.6344, 0.75, 0.625, 0.75, 0.4375, 0.75, 0.5, 0.75, 0.5, 0.75, 0.4375, 0.75, 0.3789, 0.75, 0.5, 0.75, 0.5, 0.75, 0.3757, 0.75, 0.4375, 0.8125, 0.5, 0.8125, 0.5, 0.8594, 0.4375, 0.8594, 0.4375, 0.7593, 0.5, 0.7593, 0.5, 0.7969, 0.4375, 0.7969, 0.4375, 0.7969, 0.4375, 0.7593, 0.4375, 0.7593, 0.4375, 0.7969, 0.3757, 0.75, 0.3789, 0.75, 0.3789, 0.75, 0.3757, 0.75, 0.5, 0.8125, 0.5, 0.8594, 0.5, 0.8594, 0.5, 0.8125, 0.4375, 0.8594, 0.4375, 0.8125, 0.4375, 0.8125, 0.4375, 0.8594, 0.5, 0.7593, 0.5, 0.7969, 0.5, 0.7969, 0.5, 0.7593, 0.4375, 0.7969, 0.5, 0.7969, 0.5, 0.8125, 0.4375, 0.8125, 0.0, 0.0, 0.0, 0.0, 0.0, 0.0, 0.0, 0.0, 0.3281, 0.7188, 0.3281, 0.75, 0.3657, 0.75, 0.3657, 0.7188, 0.625, 0.7188, 0.5, 0.75, 0.625, 0.75, 0.2656, 0.7188, 0.2656, 0.75, 0.3125, 0.75, 0.3125, 0.7188, 0.7344, 0.7313, 0.7344, 0.7313, 0.6875, 0.7313, 0.6875, 0.7313, 0.5, 0.8594, 0.5, 0.8594, 0.625, 0.8594, 0.625, 0.8594, 0.6875, 0.7313, 0.6875, 0.7313, 0.6719, 0.7313, 0.6719, 0.7313, 0.6719, 0.7313, 0.6719, 0.7313, 0.6344, 0.7313, 0.6344, 0.7313, 0.3281, 0.75, 0.3281, 0.7188, 0.3281, 0.7188, 0.3281, 0.75, 0.2514, 0.75, 0.2514, 0.75, 0.2514, 0.75, 0.2514, 0.75, 0.5, 0.8125, 0.5, 0.8594, 0.625, 0.8594, 0.625, 0.8125, 0.5, 0.7969, 0.5, 0.7969, 0.625, 0.7969, 0.625, 0.7969, 0.6344, 0.7047, 0.625, 0.7188, 0.625, 0.75, 0.6344, 0.7313, 0.6719, 0.7313, 0.6719, 0.75, 0.6875, 0.75, 0.6875, 0.7313, 0.6344, 0.7313, 0.625, 0.75, 0.6344, 0.75, 0.6875, 0.7313, 0.6875, 0.75, 0.7344, 0.75, 0.7344, 0.7313, 0.7422, 0.7047, 0.7344, 0.7047, 0.7344, 0.7313, 0.7422, 0.7313, 0.6719, 0.7047, 0.6719, 0.7313, 0.6875, 0.7313, 0.6875, 0.7047, 0.6344, 0.7047, 0.6344, 0.7313, 0.6719, 0.7313, 0.6719, 0.7047, 0.6875, 0.7047, 0.6875, 0.7313, 0.7344, 0.7313, 0.7344, 0.7047, 0.7422, 0.7313, 0.7422, 0.7313, 0.7344, 0.7313, 0.7344, 0.7313, 0.5, 0.7969, 0.5, 0.8125, 0.625, 0.8125, 0.625, 0.7969, 0.375, 0.7969, 0.375, 0.8125, 0.375, 0.8125, 0.375, 0.7969, 0.6719, 0.75, 0.6719, 0.75, 0.6875, 0.75, 0.6875, 0.75, 0.5, 0.75, 0.5, 0.75, 0.7486, 0.75, 0.7486, 0.75, 0.375, 0.75, 0.4375, 0.7188, 0.4375, 0.7188, 0.375, 0.75, 0.4375, 0.8125, 0.4375, 0.8125, 0.375, 0.8125, 0.375, 0.8125, 0.6344, 0.625, 0.6344, 0.6781, 0.6344, 0.6781, 0.6344, 0.625, 0.6344, 0.625, 0.625, 0.625, 0.625, 0.6875, 0.6344, 0.6781, 0.2514, 0.6875, 0.2514, 0.625, 0.2514, 0.625, 0.2514, 0.6875, 0.3125, 0.625, 0.2656, 0.625, 0.2656, 0.6875, 0.3125, 0.6875, 0.625, 0.625, 0.375, 0.625, 0.375, 0.6875, 0.625, 0.6875, 0.625, 0.6875, 0.625, 0.6875, 0.625, 0.7188, 0.625, 0.7188, 0.6344, 0.7313, 0.6344, 0.7313, 0.6344, 0.7047, 0.6344, 0.7047, 0.6344, 0.6781, 0.6719, 0.7047, 0.6344, 0.625, 0.6344, 0.7047, 0.625, 0.6875, 0.625, 0.7188, 0.375, 0.6875, 0.375, 0.6875, 0.375, 0.6875, 0.375, 0.6875, 0.375, 0.6875, 0.375, 0.6875, 0.375, 0.6875, 0.375, 0.6875, 0.2514, 0.7188, 0.2578, 0.7188, 0.2578, 0.7188, 0.2514, 0.7188, 0.4375, 0.7188, 0.375, 0.75, 0.4375, 0.75, 0.6207, 0.625, 0.6207, 0.625, 0.6207, 0.6875, 0.6207, 0.6875, 0.2514, 0.75, 0.2514, 0.75, 0.2514, 0.75, 0.2514, 0.75, 0.6207, 0.6875, 0.625, 0.6875, 0.375, 0.6875, 0.3793, 0.6875, 0.6207, 0.6875, 0.625, 0.6875, 0.625, 0.6875, 0.6207, 0.6875, 0.3793, 0.6875, 0.375, 0.6875, 0.375, 0.6875, 0.3793, 0.6875, 0.3793, 0.625, 0.3793, 0.6875, 0.3793, 0.6875, 0.3793, 0.625, 0.5, 0.6875, 0.4375, 0.6875, 0.5, 0.6875, 0.6207, 0.6875, 0.3793, 0.625, 0.6207, 0.625, 0.6207, 0.6875, 0.3793, 0.6875, 0.5, 0.75, 0.7422, 0.75, 0.625, 0.8672, 0.4414, 0.8086, 0.4375, 0.7188, 0.4375, 0.7188, 0.4375, 0.7188, 0.4375, 0.7188, 0.4375, 0.7188, 0.4375, 0.7188, 0.4375, 0.7188, 0.4375, 0.7188, 0.7344, 0.7313, 0.7344, 0.75, 0.7422, 0.75, 0.7422, 0.7313, 0.4375, 0.8594, 0.375, 0.8594, 0.375, 0.8672, 0.4375, 0.8672, 0.7344, 0.75, 0.7344, 0.75, 0.7422, 0.75, 0.7422, 0.75, 0.2578, 0.6875, 0.2514, 0.6875, 0.2514, 0.6875, 0.2578, 0.6875, 0.2514, 0.75, 0.2514, 0.7188, 0.2514, 0.7188, 0.2514, 0.75, 0.7486, 0.7313, 0.7486, 0.7313, 0.7422, 0.7313, 0.7422, 0.7313, 0.7486, 0.7047, 0.7422, 0.7047, 0.7422, 0.7313, 0.7486, 0.7313, 0.2578, 0.7188, 0.2514, 0.7188, 0.2514, 0.75, 0.2578, 0.75, 0.7422, 0.7313, 0.7422, 0.75, 0.7486, 0.75, 0.7486, 0.7313, 0.2578, 0.625, 0.2514, 0.625, 0.2514, 0.6875, 0.2578, 0.6875, 0.2514, 0.75, 0.2514, 0.75, 0.2514, 0.75, 0.2514, 0.75, 0.5, 0.75, 0.5, 0.75, 0.7486, 0.75, 0.7422, 0.75, 0.5, 0.75, 0.5, 0.7593, 0.625, 0.7594, 0.625, 0.75, 0.0, 0.0, 0.0, 0.0, 0.0, 0.0, 0.0, 0.0, 0.625, 0.8594, 0.5, 0.8594, 0.5, 0.8672, 0.625, 0.8672, 0.4375, 0.6875, 0.4375, 0.7188, 0.5, 0.7188, 0.5, 0.6875, 0.625, 0.8125, 0.625, 0.8125, 0.5, 0.8125, 0.5, 0.8125, 0.375, 0.75, 0.375, 0.7593, 0.4375, 0.7593, 0.4375, 0.75, 0.5, 0.75, 0.5, 0.75, 0.5, 0.75, 0.5, 0.75, 0.4375, 0.7593, 0.4375, 0.7593, 0.375, 0.7593, 0.375, 0.7593, 0.4375, 0.7188, 0.4375, 0.75, 0.5, 0.75, 0.5, 0.7188, 0.5, 0.625, 0.5, 0.6875, 0.6207, 0.6875, 0.6207, 0.625, 0.375, 0.8594, 0.375, 0.8594, 0.4375, 0.8594, 0.4375, 0.8594, 0.375, 0.8125, 0.375, 0.8594, 0.4375, 0.8594, 0.4375, 0.8125, 0.375, 0.7969, 0.375, 0.7969, 0.4375, 0.7969, 0.4375, 0.7969, 0.375, 0.7969, 0.375, 0.8125, 0.4375, 0.8125, 0.4375, 0.7969, 0.2514, 0.75, 0.2514, 0.75, 0.3757, 0.75, 0.3757, 0.75, 0.2578, 0.75, 0.3789, 0.75, 0.3496, 0.7793, 0.2578, 0.75, 0.2578, 0.75, 0.2514, 0.75, 0.3757, 0.75, 0.3789, 0.75, 0.4375, 0.75, 0.4375, 0.7593, 0.5, 0.7593, 0.5, 0.75, 0.5, 0.7188, 0.5, 0.7188, 0.4375, 0.7188, 0.4375, 0.7188, 0.375, 0.75, 0.375, 0.75, 0.4375, 0.75, 0.4375, 0.75, 0.6344, 0.75, 0.6719, 0.75, 0.6719, 0.7313, 0.6344, 0.7313, 0.375, 0.7593, 0.375, 0.7969, 0.4375, 0.7969, 0.4375, 0.7593, 0.5, 0.7593, 0.5, 0.7969, 0.625, 0.7969, 0.625, 0.7594, 0.625, 0.7594, 0.625, 0.7594, 0.5, 0.7593, 0.5, 0.7593, 0.5, 0.75, 0.5, 0.75, 0.625, 0.75, 0.625, 0.75, 0.625, 0.75, 0.625, 0.75, 0.6344, 0.75, 0.6344, 0.75, 0.4375, 0.75, 0.4375, 0.75, 0.5, 0.75, 0.5, 0.75, 0.3789, 0.75, 0.3757, 0.75, 0.5, 0.75, 0.5, 0.75, 0.4375, 0.8125, 0.4375, 0.8594, 0.5, 0.8594, 0.5, 0.8125, 0.4375, 0.7593, 0.4375, 0.7969, 0.5, 0.7969, 0.5, 0.7593, 0.4375, 0.7969, 0.4375, 0.7969, 0.4375, 0.7593, 0.4375, 0.7593, 0.3757, 0.75, 0.3757, 0.75, 0.3789, 0.75, 0.3789, 0.75, 0.5, 0.8125, 0.5, 0.8125, 0.5, 0.8594, 0.5, 0.8594, 0.4375, 0.8594, 0.4375, 0.8594, 0.4375, 0.8125, 0.4375, 0.8125, 0.5, 0.7593, 0.5, 0.7593, 0.5, 0.7969, 0.5, 0.7969, 0.4375, 0.7969, 0.4375, 0.8125, 0.5, 0.8125, 0.5, 0.7969, 0.0, 0.0, 0.0, 0.0, 0.0, 0.0, 0.0, 0.0, 0.3281, 0.7188, 0.3281, 0.75, 0.3657, 0.75, 0.3657, 0.7188, 0.625, 0.7188, 0.5, 0.75, 0.625, 0.75, 0.2656, 0.7188, 0.2656, 0.75, 0.3125, 0.75, 0.3125, 0.7188, 0.7344, 0.7313, 0.7344, 0.7313, 0.6875, 0.7313, 0.6875, 0.7313, 0.5, 0.8594, 0.5, 0.8594, 0.625, 0.8594, 0.625, 0.8594, 0.6875, 0.7313, 0.6875, 0.7313, 0.6719, 0.7313, 0.6719, 0.7313, 0.6719, 0.7313, 0.6719, 0.7313, 0.6344, 0.7313, 0.6344, 0.7313, 0.2514, 0.625, 0.2514, 0.6875, 0.2514, 0.6875, 0.2514, 0.625, 0.2514, 0.7188, 0.2578, 0.7188, 0.2578, 0.7188, 0.2514, 0.7188, 0.5, 0.8125, 0.5, 0.8594, 0.625, 0.8594, 0.625, 0.8125, 0.5, 0.7969, 0.5, 0.7969, 0.625, 0.7969, 0.625, 0.7969, 0.6344, 0.7047, 0.625, 0.7188, 0.625, 0.75, 0.6344, 0.7313, 0.6719, 0.7313, 0.6719, 0.75, 0.6875, 0.75, 0.6875, 0.7313, 0.6344, 0.7313, 0.625, 0.75, 0.6344, 0.75, 0.6875, 0.7313, 0.6875, 0.75, 0.7344, 0.75, 0.7344, 0.7313, 0.7422, 0.7047, 0.7344, 0.7047, 0.7344, 0.7313, 0.7422, 0.7313, 0.6719, 0.7047, 0.6719, 0.7313, 0.6875, 0.7313, 0.6875, 0.7047, 0.6344, 0.7047, 0.6344, 0.7313, 0.6719, 0.7313, 0.6719, 0.7047, 0.6875, 0.7047, 0.6875, 0.7313, 0.7344, 0.7313, 0.7344, 0.7047, 0.7422, 0.7313, 0.7422, 0.7313, 0.7344, 0.7313, 0.7344, 0.7313, 0.5, 0.7969, 0.5, 0.8125, 0.625, 0.8125, 0.625, 0.7969, 0.375, 0.6875, 0.375, 0.6875, 0.375, 0.6875, 0.375, 0.6875, 0.6719, 0.75, 0.6719, 0.75, 0.6875, 0.75, 0.6875, 0.75, 0.5, 0.75, 0.5, 0.75, 0.7486, 0.75, 0.7486, 0.75, 0.3657, 0.6875, 0.3281, 0.6875, 0.3281, 0.6875, 0.3657, 0.6875, 0.4375, 0.8125, 0.4375, 0.8125, 0.375, 0.8125, 0.375, 0.8125, 0.6344, 0.625, 0.6344, 0.6781, 0.6344, 0.6781, 0.6344, 0.625, 0.6344, 0.625, 0.625, 0.625, 0.625, 0.6875, 0.6344, 0.6781, 0.2514, 0.7188, 0.2514, 0.75, 0.2514, 0.75, 0.2514, 0.7188, 0.3125, 0.625, 0.2656, 0.625, 0.2656, 0.6875, 0.3125, 0.6875, 0.625, 0.625, 0.375, 0.625, 0.375, 0.6875, 0.625, 0.6875, 0.625, 0.6875, 0.625, 0.6875, 0.625, 0.7188, 0.625, 0.7188, 0.6344, 0.7313, 0.6344, 0.7313, 0.6344, 0.7047, 0.6344, 0.7047, 0.6344, 0.6781, 0.6719, 0.7047, 0.6344, 0.625, 0.6344, 0.7047, 0.625, 0.6875, 0.625, 0.7188, 0.2578, 0.6875, 0.2514, 0.6875, 0.2514, 0.6875, 0.2578, 0.6875, 0.4375, 0.7188, 0.4375, 0.6875, 0.4375, 0.6875, 0.4375, 0.7188, 0.4375, 0.6875, 0.4375, 0.7188, 0.4375, 0.7188, 0.4375, 0.6875, 0.4375, 0.7188, 0.375, 0.75, 0.4375, 0.75, 0.6207, 0.625, 0.6207, 0.625, 0.6207, 0.6875, 0.6207, 0.6875, 0.4375, 0.7188, 0.4375, 0.7188, 0.4375, 0.7188, 0.4375, 0.7188, 0.6207, 0.6875, 0.625, 0.6875, 0.375, 0.6875, 0.3793, 0.6875, 0.6207, 0.6875, 0.625, 0.6875, 0.625, 0.6875, 0.6207, 0.6875, 0.3793, 0.6875, 0.375, 0.6875, 0.375, 0.6875, 0.3793, 0.6875, 0.3793, 0.625, 0.3793, 0.6875, 0.3793, 0.6875, 0.3793, 0.625, 0.5, 0.6875, 0.4375, 0.6875, 0.5, 0.6875, 0.6207, 0.6875, 0.3793, 0.625, 0.6207, 0.625, 0.6207, 0.6875, 0.3793, 0.6875, 0.2656, 0.7188, 0.2656, 0.75, 0.2656, 0.75, 0.2656, 0.7188, 0.3125, 0.7188, 0.3125, 0.75, 0.3125, 0.75, 0.3125, 0.7188, 0.5, 0.75, 0.7422, 0.75, 0.625, 0.8672, 0.4414, 0.8086, 0.7486, 0.7313, 0.7486, 0.7313, 0.7486, 0.7047, 0.7486, 0.7047, 0.3657, 0.75, 0.3657, 0.7188, 0.3657, 0.7188, 0.3657, 0.75, 0.7344, 0.7313, 0.7344, 0.75, 0.7422, 0.75, 0.7422, 0.7313, 0.4375, 0.8594, 0.375, 0.8594, 0.375, 0.8672, 0.4375, 0.8672, 0.7344, 0.75, 0.7344, 0.75, 0.7422, 0.75, 0.7422, 0.75, 0.3125, 0.6875, 0.2656, 0.6875, 0.2656, 0.6875, 0.3125, 0.6875, 0.2514, 0.625, 0.2514, 0.6875, 0.2514, 0.6875, 0.2514, 0.625, 0.7486, 0.7313, 0.7486, 0.7313, 0.7422, 0.7313, 0.7422, 0.7313, 0.7486, 0.7047, 0.7422, 0.7047, 0.7422, 0.7313, 0.7486, 0.7313, 0.7486, 0.7313, 0.7486, 0.7313, 0.7486, 0.7313, 0.7486, 0.7313, 0.7486, 0.7047, 0.7486, 0.7047, 0.7486, 0.7313, 0.7486, 0.7313, 0.2578, 0.7188, 0.2514, 0.7188, 0.2514, 0.75, 0.2578, 0.75, 0.7422, 0.7313, 0.7422, 0.75, 0.7486, 0.75, 0.7486, 0.7313, 0.2578, 0.625, 0.2514, 0.625, 0.2514, 0.6875, 0.2578, 0.6875, 0.375, 0.7593, 0.375, 0.75, 0.375, 0.75, 0.375, 0.7593, 0.5, 0.75, 0.5, 0.75, 0.7486, 0.75, 0.7422, 0.75, 0.3757, 0.75, 0.3757, 0.75, 0.5, 0.75, 0.5, 0.75, 0.3281, 0.7188, 0.3657, 0.7188, 0.3657, 0.7188, 0.3281, 0.7188, 0.5, 0.75, 0.7486, 0.75, 0.7486, 0.75, 0.5, 0.75, 0.5, 0.75, 0.5, 0.7593, 0.625, 0.7594, 0.625, 0.75, 0.0, 0.0, 0.0, 0.0, 0.0, 0.0, 0.0, 0.0, 0.625, 0.8594, 0.5, 0.8594, 0.5, 0.8672, 0.625, 0.8672, 0.4375, 0.6875, 0.4375, 0.7188, 0.5, 0.7188, 0.5, 0.6875, 0.625, 0.8125, 0.625, 0.8125, 0.5, 0.8125, 0.5, 0.8125, 0.375, 0.75, 0.375, 0.7593, 0.4375, 0.7593, 0.4375, 0.75, 0.5, 0.75, 0.5, 0.75, 0.5, 0.75, 0.5, 0.75, 0.4375, 0.7593, 0.4375, 0.7593, 0.375, 0.7593, 0.375, 0.7593, 0.4375, 0.7188, 0.4375, 0.75, 0.5, 0.75, 0.5, 0.7188, 0.5, 0.625, 0.5, 0.6875, 0.6207, 0.6875, 0.6207, 0.625, 0.375, 0.8594, 0.375, 0.8594, 0.4375, 0.8594, 0.4375, 0.8594, 0.375, 0.8125, 0.375, 0.8594, 0.4375, 0.8594, 0.4375, 0.8125, 0.375, 0.7969, 0.375, 0.7969, 0.4375, 0.7969, 0.4375, 0.7969, 0.375, 0.7969, 0.375, 0.8125, 0.4375, 0.8125, 0.4375, 0.7969, 0.2514, 0.75, 0.2514, 0.75, 0.3757, 0.75, 0.3757, 0.75, 0.2578, 0.75, 0.3789, 0.75, 0.3496, 0.7793, 0.2578, 0.75, 0.2578, 0.75, 0.2514, 0.75, 0.3757, 0.75, 0.3789, 0.75, 0.7486, 0.75, 0.7486, 0.75, 0.7486, 0.75, 0.7486, 0.75, 0.4375, 0.75, 0.4375, 0.7593, 0.5, 0.7593, 0.5, 0.75, 0.5, 0.7188, 0.5, 0.7188, 0.4375, 0.7188, 0.4375, 0.7188, 0.375, 0.75, 0.375, 0.75, 0.4375, 0.75, 0.4375, 0.75, 0.6344, 0.75, 0.6719, 0.75, 0.6719, 0.7313, 0.6344, 0.7313, 0.375, 0.7593, 0.375, 0.7969, 0.4375, 0.7969, 0.4375, 0.7593, 0.5, 0.7593, 0.5, 0.7969, 0.625, 0.7969, 0.625, 0.7594, 0.625, 0.7594, 0.625, 0.7594, 0.5, 0.7593, 0.5, 0.7593, 0.5, 0.75, 0.5, 0.75, 0.625, 0.75, 0.625, 0.75, 0.625, 0.75, 0.625, 0.75, 0.6344, 0.75, 0.6344, 0.75, 0.4375, 0.75, 0.4375, 0.75, 0.5, 0.75, 0.5, 0.75, 0.3789, 0.75, 0.3757, 0.75, 0.5, 0.75, 0.5, 0.75, 0.4375, 0.8125, 0.4375, 0.8594, 0.5, 0.8594, 0.5, 0.8125, 0.4375, 0.7593, 0.4375, 0.7969, 0.5, 0.7969, 0.5, 0.7593, 0.4375, 0.7969, 0.4375, 0.7969, 0.4375, 0.7593, 0.4375, 0.7593, 0.3757, 0.75, 0.3757, 0.75, 0.3789, 0.75, 0.3789, 0.75, 0.5, 0.8125, 0.5, 0.8125, 0.5, 0.8594, 0.5, 0.8594, 0.4375, 0.8594, 0.4375, 0.8594, 0.4375, 0.8125, 0.4375, 0.8125, 0.5, 0.7593, 0.5, 0.7593, 0.5, 0.7969, 0.5, 0.7969, 0.4375, 0.7969, 0.4375, 0.8125, 0.5, 0.8125, 0.5, 0.7969, 0.0, 0.0, 0.0, 0.0, 0.0, 0.0, 0.0, 0.0, 0.3281, 0.7188, 0.3657, 0.7188, 0.3657, 0.75, 0.3281, 0.75, 0.625, 0.7188, 0.625, 0.75, 0.5, 0.75, 0.2514, 0.75, 0.3757, 0.75, 0.3757, 0.75, 0.2514, 0.75, 0.2656, 0.7188, 0.3125, 0.7188, 0.3125, 0.75, 0.2656, 0.75, 0.7344, 0.7313, 0.6875, 0.7313, 0.6875, 0.7313, 0.7344, 0.7313, 0.5, 0.8594, 0.625, 0.8594, 0.625, 0.8594, 0.5, 0.8594, 0.6875, 0.7313, 0.6719, 0.7313, 0.6719, 0.7313, 0.6875, 0.7313, 0.6719, 0.7313, 0.6344, 0.7313, 0.6344, 0.7313, 0.6719, 0.7313, 0.3657, 0.7188, 0.3281, 0.7188, 0.3281, 0.7188, 0.3657, 0.7188, 0.2656, 0.7188, 0.3125, 0.7188, 0.3125, 0.7188, 0.2656, 0.7188, 0.5, 0.8125, 0.625, 0.8125, 0.625, 0.8594, 0.5, 0.8594, 0.5, 0.7969, 0.625, 0.7969, 0.625, 0.7969, 0.5, 0.7969, 0.6344, 0.7047, 0.6344, 0.7313, 0.625, 0.75, 0.625, 0.7188, 0.6719, 0.7313, 0.6875, 0.7313, 0.6875, 0.75, 0.6719, 0.75, 0.6344, 0.7313, 0.6344, 0.75, 0.625, 0.75, 0.6875, 0.7313, 0.7344, 0.7313, 0.7344, 0.75, 0.6875, 0.75, 0.7422, 0.7047, 0.7422, 0.7313, 0.7344, 0.7313, 0.7344, 0.7047, 0.6719, 0.7047, 0.6875, 0.7047, 0.6875, 0.7313, 0.6719, 0.7313, 0.6344, 0.7047, 0.6719, 0.7047, 0.6719, 0.7313, 0.6344, 0.7313, 0.6875, 0.7047, 0.7344, 0.7047, 0.7344, 0.7313, 0.6875, 0.7313, 0.7422, 0.7313, 0.7344, 0.7313, 0.7344, 0.7313, 0.7422, 0.7313, 0.5, 0.7969, 0.625, 0.7969, 0.625, 0.8125, 0.5, 0.8125, 0.3125, 0.7188, 0.2656, 0.7188, 0.2656, 0.7188, 0.3125, 0.7188, 0.6719, 0.75, 0.6875, 0.75, 0.6875, 0.75, 0.6719, 0.75, 0.5, 0.75, 0.7486, 0.75, 0.7486, 0.75, 0.5, 0.75, 0.2578, 0.625, 0.2578, 0.6875, 0.2578, 0.6875, 0.2578, 0.625, 0.4375, 0.8125, 0.375, 0.8125, 0.375, 0.8125, 0.4375, 0.8125, 0.6344, 0.625, 0.6344, 0.625, 0.6344, 0.6781, 0.6344, 0.6781, 0.6344, 0.625, 0.6344, 0.6781, 0.625, 0.6875, 0.625, 0.625, 0.3657, 0.7188, 0.3657, 0.75, 0.3657, 0.75, 0.3657, 0.7188, 0.3125, 0.625, 0.3125, 0.6875, 0.2656, 0.6875, 0.2656, 0.625, 0.2514, 0.75, 0.2514, 0.75, 0.3757, 0.75, 0.3757, 0.75, 0.625, 0.625, 0.625, 0.6875, 0.375, 0.6875, 0.375, 0.625, 0.625, 0.6875, 0.625, 0.7188, 0.625, 0.7188, 0.625, 0.6875, 0.6344, 0.7313, 0.6344, 0.7047, 0.6344, 0.7047, 0.6344, 0.7313, 0.6344, 0.6781, 0.6344, 0.625, 0.6719, 0.7047, 0.6344, 0.7047, 0.625, 0.7188, 0.625, 0.6875, 0.2656, 0.75, 0.2656, 0.7188, 0.2656, 0.7188, 0.2656, 0.75, 0.2514, 0.7188, 0.2514, 0.75, 0.2514, 0.75, 0.2514, 0.7188, 0.3657, 0.6875, 0.3657, 0.625, 0.3657, 0.625, 0.3657, 0.6875, 0.4375, 0.7188, 0.4375, 0.75, 0.375, 0.75, 0.6207, 0.625, 0.6207, 0.6875, 0.6207, 0.6875, 0.6207, 0.625, 0.3281, 0.7188, 0.3281, 0.75, 0.3281, 0.75, 0.3281, 0.7188, 0.6207, 0.6875, 0.3793, 0.6875, 0.375, 0.6875, 0.625, 0.6875, 0.6207, 0.6875, 0.6207, 0.6875, 0.625, 0.6875, 0.625, 0.6875, 0.3793, 0.6875, 0.3793, 0.6875, 0.375, 0.6875, 0.375, 0.6875, 0.3793, 0.625, 0.3793, 0.625, 0.3793, 0.6875, 0.3793, 0.6875, 0.5, 0.6875, 0.6207, 0.6875, 0.5, 0.6875, 0.4375, 0.6875, 0.3793, 0.625, 0.3793, 0.6875, 0.6207, 0.6875, 0.6207, 0.625, 0.5, 0.75, 0.4414, 0.8086, 0.625, 0.8672, 0.7422, 0.75, 0.2578, 0.7188, 0.2514, 0.7188, 0.2514, 0.7188, 0.2578, 0.7188, 0.4375, 0.6875, 0.4375, 0.7188, 0.4375, 0.7188, 0.4375, 0.6875, 0.7344, 0.7313, 0.7422, 0.7313, 0.7422, 0.75, 0.7344, 0.75, 0.4375, 0.8594, 0.4375, 0.8672, 0.375, 0.8672, 0.375, 0.8594, 0.7344, 0.75, 0.7422, 0.75, 0.7422, 0.75, 0.7344, 0.75, 0.3657, 0.625, 0.3657, 0.6875, 0.3657, 0.6875, 0.3657, 0.625, 0.2514, 0.6875, 0.2578, 0.6875, 0.2578, 0.6875, 0.2514, 0.6875, 0.7486, 0.7313, 0.7422, 0.7313, 0.7422, 0.7313, 0.7486, 0.7313, 0.7486, 0.7047, 0.7486, 0.7313, 0.7422, 0.7313, 0.7422, 0.7047, 0.2578, 0.7188, 0.2578, 0.75, 0.2514, 0.75, 0.2514, 0.7188, 0.7422, 0.7313, 0.7486, 0.7313, 0.7486, 0.75, 0.7422, 0.75, 0.2578, 0.625, 0.2578, 0.6875, 0.2514, 0.6875, 0.2514, 0.625, 0.2578, 0.75, 0.2578, 0.75, 0.2578, 0.75, 0.2578, 0.75, 0.5, 0.75, 0.7422, 0.75, 0.7486, 0.75, 0.5, 0.75, 0.5, 0.75, 0.625, 0.75, 0.625, 0.7594, 0.5, 0.7593, 0.0, 0.0, 0.0, 0.0, 0.0, 0.0, 0.0, 0.0, 0.625, 0.8594, 0.625, 0.8672, 0.5, 0.8672, 0.5, 0.8594, 0.4375, 0.6875, 0.5, 0.6875, 0.5, 0.7188, 0.4375, 0.7188, 0.625, 0.8125, 0.5, 0.8125, 0.5, 0.8125, 0.625, 0.8125, 0.375, 0.75, 0.4375, 0.75, 0.4375, 0.7593, 0.375, 0.7593, 0.5, 0.75, 0.5, 0.75, 0.5, 0.75, 0.5, 0.75, 0.4375, 0.7593, 0.375, 0.7593, 0.375, 0.7593, 0.4375, 0.7593, 0.4375, 0.7188, 0.5, 0.7188, 0.5, 0.75, 0.4375, 0.75, 0.5, 0.625, 0.6207, 0.625, 0.6207, 0.6875, 0.5, 0.6875, 0.375, 0.8594, 0.4375, 0.8594, 0.4375, 0.8594, 0.375, 0.8594, 0.375, 0.8125, 0.4375, 0.8125, 0.4375, 0.8594, 0.375, 0.8594, 0.375, 0.7969, 0.4375, 0.7969, 0.4375, 0.7969, 0.375, 0.7969, 0.375, 0.7969, 0.4375, 0.7969, 0.4375, 0.8125, 0.375, 0.8125, 0.2514, 0.75, 0.3757, 0.75, 0.3757, 0.75, 0.2514, 0.75, 0.2578, 0.75, 0.2578, 0.75, 0.3496, 0.7793, 0.3789, 0.75, 0.2578, 0.75, 0.3789, 0.75, 0.3757, 0.75, 0.2514, 0.75, 0.4375, 0.75, 0.5, 0.75, 0.5, 0.7593, 0.4375, 0.7593, 0.5, 0.7188, 0.4375, 0.7188, 0.4375, 0.7188, 0.5, 0.7188, 0.375, 0.75, 0.4375, 0.75, 0.4375, 0.75, 0.375, 0.75, 0.6344, 0.75, 0.6344, 0.7313, 0.6719, 0.7313, 0.6719, 0.75, 0.375, 0.7593, 0.4375, 0.7593, 0.4375, 0.7969, 0.375, 0.7969, 0.5, 0.7593, 0.625, 0.7594, 0.625, 0.7969, 0.5, 0.7969, 0.625, 0.7594, 0.5, 0.7593, 0.5, 0.7593, 0.625, 0.7594, 0.5, 0.75, 0.625, 0.75, 0.625, 0.75, 0.5, 0.75, 0.625, 0.75, 0.6344, 0.75, 0.6344, 0.75, 0.625, 0.75, 0.4375, 0.75, 0.5, 0.75, 0.5, 0.75, 0.4375, 0.75, 0.3789, 0.75, 0.5, 0.75, 0.5, 0.75, 0.3757, 0.75, 0.4375, 0.8125, 0.5, 0.8125, 0.5, 0.8594, 0.4375, 0.8594, 0.4375, 0.7593, 0.5, 0.7593, 0.5, 0.7969, 0.4375, 0.7969, 0.4375, 0.7969, 0.4375, 0.7593, 0.4375, 0.7593, 0.4375, 0.7969, 0.3757, 0.75, 0.3789, 0.75, 0.3789, 0.75, 0.3757, 0.75, 0.5, 0.8125, 0.5, 0.8594, 0.5, 0.8594, 0.5, 0.8125, 0.4375, 0.8594, 0.4375, 0.8125, 0.4375, 0.8125, 0.4375, 0.8594, 0.5, 0.7593, 0.5, 0.7969, 0.5, 0.7969, 0.5, 0.7593, 0.4375, 0.7969, 0.5, 0.7969, 0.5, 0.8125, 0.4375, 0.8125, 0.0, 0.0, 0.0, 0.0, 0.0, 0.0, 0.0, 0.0, 0.7486, 0.7313, 0.7486, 0.7313, 0.7486, 0.75, 0.7486, 0.75, 0.4375, 0.7188, 0.375, 0.75, 0.375, 0.75, 0.4375, 0.7188, 0.2578, 0.7188, 0.2578, 0.75, 0.2578, 0.75, 0.2578, 0.7188, 0.3657, 0.75, 0.375, 0.75, 0.375, 0.75, 0.3657, 0.75, 0.3657, 0.7188, 0.3281, 0.7188, 0.3281, 0.7188, 0.3657, 0.7188, 0.3281, 0.75, 0.3281, 0.7188, 0.3281, 0.7188, 0.3281, 0.75, 0.2578, 0.7188, 0.2514, 0.7188, 0.2514, 0.7188, 0.2578, 0.7188, 0.3657, 0.6875, 0.3657, 0.625, 0.3281, 0.625, 0.3281, 0.6875, 0.2578, 0.625, 0.2578, 0.6875, 0.2578, 0.6875, 0.2578, 0.625, 0.3657, 0.625, 0.3657, 0.6875, 0.3281, 0.6875, 0.3281, 0.625, 0.375, 0.75, 0.4375, 0.7188, 0.4375, 0.7188, 0.375, 0.75, 0.3657, 0.6875, 0.3657, 0.625, 0.3281, 0.625, 0.3281, 0.6875, 0.3657, 0.625, 0.3657, 0.6875, 0.3281, 0.6875, 0.3281, 0.625, 0.3125, 0.7188, 0.2656, 0.7188, 0.2656, 0.7188, 0.3125, 0.7188, 0.2514, 0.6875, 0.2578, 0.6875, 0.2578, 0.6875, 0.2514, 0.6875, 0.2656, 0.7188, 0.2656, 0.75, 0.2656, 0.75, 0.2656, 0.7188, 0.3125, 0.7188, 0.3281, 0.7188, 0.3281, 0.75, 0.3125, 0.75, 0.3125, 0.75, 0.3281, 0.75, 0.3281, 0.75, 0.3125, 0.75, 0.2578, 0.75, 0.2656, 0.75, 0.2656, 0.75, 0.2578, 0.75, 0.3281, 0.625, 0.3281, 0.6875, 0.3125, 0.6875, 0.3125, 0.625, 0.3125, 0.6875, 0.3281, 0.6875, 0.3281, 0.7188, 0.3125, 0.7188, 0.2656, 0.6875, 0.3125, 0.6875, 0.3125, 0.7188, 0.2656, 0.7188, 0.3281, 0.6875, 0.3657, 0.6875, 0.3657, 0.7188, 0.3281, 0.7188, 0.375, 0.7188, 0.375, 0.6875, 0.375, 0.6875, 0.375, 0.7188, 0.2514, 0.7188, 0.2514, 0.7188, 0.2514, 0.75, 0.25, 0.75, 0.2514, 0.75, 0.2514, 0.6875, 0.2514, 0.6875, 0.2514, 0.7188, 0.2514, 0.7188, 0.375, 0.6875, 0.3657, 0.6875, 0.3657, 0.625, 0.375, 0.625, 0.2656, 0.7188, 0.2656, 0.75, 0.2578, 0.75, 0.2578, 0.7188, 0.2656, 0.625, 0.2656, 0.6875, 0.2578, 0.6875, 0.2578, 0.625, 0.2656, 0.6875, 0.2656, 0.7188, 0.2578, 0.7188, 0.2578, 0.6875, 0.2578, 0.6875, 0.2578, 0.7188, 0.2514, 0.7188, 0.2514, 0.6875, 0.2514, 0.75, 0.2514, 0.75, 0.2514, 0.75, 0.25, 0.75, 0.2514, 0.75, 0.3657, 0.75, 0.3657, 0.75, 0.375, 0.75, 0.375, 0.75, 0.3125, 0.7188, 0.3125, 0.75, 0.3281, 0.75, 0.3281, 0.7188, 0.3125, 0.75, 0.3125, 0.75, 0.3281, 0.75, 0.3281, 0.75, 0.3281, 0.625, 0.3125, 0.625, 0.3125, 0.6875, 0.3281, 0.6875, 0.3125, 0.6875, 0.3125, 0.7188, 0.3281, 0.7188, 0.3281, 0.6875, 0.2656, 0.6875, 0.2656, 0.7188, 0.3125, 0.7188, 0.3125, 0.6875, 0.3281, 0.6875, 0.3281, 0.7188, 0.3657, 0.7188, 0.3657, 0.6875, 0.375, 0.7188, 0.375, 0.7188, 0.375, 0.6875, 0.375, 0.6875, 0.375, 0.6875, 0.375, 0.625, 0.3657, 0.625, 0.3657, 0.6875, 0.2656, 0.7188, 0.2578, 0.7188, 0.2578, 0.75, 0.2656, 0.75, 0.2656, 0.625, 0.2578, 0.625, 0.2578, 0.6875, 0.2656, 0.6875, 0.2656, 0.6875, 0.2578, 0.6875, 0.2578, 0.7188, 0.2656, 0.7188, 0.2578, 0.6875, 0.2514, 0.6875, 0.2514, 0.7188, 0.2578, 0.7188, 0.3657, 0.75, 0.3657, 0.75, 0.375, 0.75, 0.375, 0.75, 0.3125, 0.7188, 0.3125, 0.75, 0.3281, 0.75, 0.3281, 0.7188, 0.3125, 0.75, 0.3125, 0.75, 0.3281, 0.75, 0.3281, 0.75, 0.2578, 0.75, 0.2578, 0.75, 0.2656, 0.75, 0.2656, 0.75, 0.3281, 0.625, 0.3125, 0.625, 0.3125, 0.6875, 0.3281, 0.6875, 0.3125, 0.6875, 0.3125, 0.7188, 0.3281, 0.7188, 0.3281, 0.6875, 0.2656, 0.6875, 0.2656, 0.7188, 0.3125, 0.7188, 0.3125, 0.6875, 0.3281, 0.6875, 0.3281, 0.7188, 0.3657, 0.7188, 0.3657, 0.6875, 0.375, 0.7188, 0.375, 0.7188, 0.375, 0.6875, 0.375, 0.6875, 0.2514, 0.625, 0.2514, 0.6875, 0.2514, 0.6875, 0.2514, 0.625, 0.2514, 0.625, 0.2514, 0.625, 0.2514, 0.6875, 0.2514, 0.6875, 0.375, 0.6875, 0.375, 0.625, 0.3657, 0.625, 0.3657, 0.6875, 0.2656, 0.7188, 0.2578, 0.7188, 0.2578, 0.75, 0.2656, 0.75, 0.2656, 0.625, 0.2578, 0.625, 0.2578, 0.6875, 0.2656, 0.6875, 0.2656, 0.6875, 0.2578, 0.6875, 0.2578, 0.7188, 0.2656, 0.7188, 0.2578, 0.6875, 0.2514, 0.6875, 0.2514, 0.7188, 0.2578, 0.7188, 0.2514, 0.75, 0.2514, 0.75, 0.2514, 0.75, 0.2514, 0.75, 0.3657, 0.75, 0.375, 0.75, 0.375, 0.75, 0.3657, 0.75, 0.3125, 0.7188, 0.3281, 0.7188, 0.3281, 0.75, 0.3125, 0.75, 0.3125, 0.75, 0.3281, 0.75, 0.3281, 0.75, 0.3125, 0.75, 0.2578, 0.75, 0.2656, 0.75, 0.2656, 0.75, 0.2578, 0.75, 0.3281, 0.625, 0.3281, 0.6875, 0.3125, 0.6875, 0.3125, 0.625, 0.3125, 0.6875, 0.3281, 0.6875, 0.3281, 0.7188, 0.3125, 0.7188, 0.2656, 0.6875, 0.3125, 0.6875, 0.3125, 0.7188, 0.2656, 0.7188, 0.3281, 0.6875, 0.3657, 0.6875, 0.3657, 0.7188, 0.3281, 0.7188, 0.375, 0.7188, 0.375, 0.6875, 0.375, 0.6875, 0.375, 0.7188, 0.375, 0.6875, 0.3657, 0.6875, 0.3657, 0.625, 0.375, 0.625, 0.2656, 0.7188, 0.2656, 0.75, 0.2578, 0.75, 0.2578, 0.7188, 0.2656, 0.625, 0.2656, 0.6875, 0.2578, 0.6875, 0.2578, 0.625, 0.2656, 0.6875, 0.2656, 0.7188, 0.2578, 0.7188, 0.2578, 0.6875, 0.2578, 0.6875, 0.2578, 0.7188, 0.2514, 0.7188, 0.2514, 0.6875, 0.2514, 0.6875, 0.2514, 0.7188, 0.2514, 0.7188, 0.2514, 0.6875, 0.2514, 0.7188, 0.2514, 0.7188, 0.2514, 0.75, 0.2514, 0.75, 0.3657, 0.75, 0.3657, 0.7188, 0.375, 0.7188, 0.375, 0.75, 0.3657, 0.7188, 0.3657, 0.75, 0.375, 0.75, 0.375, 0.7188, 0.3657, 0.6875, 0.3657, 0.7188, 0.375, 0.7188, 0.375, 0.6875, 0.3657, 0.7188, 0.3657, 0.6875, 0.375, 0.6875, 0.375, 0.7188, 0.3657, 0.6875, 0.3657, 0.7188, 0.375, 0.7188, 0.375, 0.6875, 0.3657, 0.7188, 0.3657, 0.75, 0.375, 0.75, 0.375, 0.7188, 0.3657, 0.7188, 0.3657, 0.6875, 0.375, 0.6875, 0.375, 0.7188, 0.3657, 0.75, 0.3657, 0.7188, 0.375, 0.7188, 0.375, 0.75, 0.375, 0.7969, 0.375, 0.8125, 0.375, 0.8125, 0.375, 0.7969, 0.375, 0.7593, 0.375, 0.7593, 0.375, 0.7593, 0.375, 0.7593, 0.375, 0.8125, 0.375, 0.8125, 0.375, 0.8125, 0.375, 0.8125, 0.375, 0.75, 0.375, 0.75, 0.375, 0.75, 0.375, 0.75, 0.375, 0.8594, 0.375, 0.8672, 0.375, 0.8672, 0.375, 0.8594, 0.4375, 0.7188, 0.4375, 0.7188, 0.4375, 0.7188, 0.4375, 0.7188, 0.2514, 0.75, 0.2514, 0.75, 0.2514, 0.75, 0.2514, 0.75, 0.375, 0.7969, 0.375, 0.7969, 0.375, 0.7969, 0.375, 0.7969, 0.375, 0.6875, 0.375, 0.6875, 0.375, 0.6875, 0.375, 0.6875, 0.3125, 0.6875, 0.3125, 0.625, 0.3125, 0.625, 0.3125, 0.6875, 0.3281, 0.625, 0.3281, 0.6875, 0.3281, 0.6875, 0.3281, 0.625, 0.2514, 0.75, 0.2514, 0.75, 0.2514, 0.75, 0.2514, 0.75, 0.2656, 0.625, 0.2656, 0.6875, 0.2656, 0.6875, 0.2656, 0.625, 0.375, 0.7969, 0.375, 0.7969, 0.375, 0.7969, 0.375, 0.7969, 0.375, 0.8125, 0.375, 0.8125, 0.375, 0.8125, 0.375, 0.8125, 0.375, 0.625, 0.375, 0.6875, 0.375, 0.6875, 0.375, 0.625, 0.375, 0.6875, 0.375, 0.625, 0.375, 0.625, 0.375, 0.6875, 0.375, 0.8594, 0.375, 0.8594, 0.375, 0.8594, 0.375, 0.8594, 0.375, 0.8125, 0.375, 0.8125, 0.375, 0.8125, 0.375, 0.8125, 0.3125, 0.625, 0.3125, 0.6875, 0.3125, 0.6875, 0.3125, 0.625, 0.3281, 0.6875, 0.3281, 0.625, 0.3281, 0.625, 0.3281, 0.6875, 0.2656, 0.6875, 0.2656, 0.625, 0.2656, 0.625, 0.2656, 0.6875, 0.3125, 0.6875, 0.3125, 0.625, 0.3125, 0.625, 0.3125, 0.6875, 0.375, 0.8125, 0.375, 0.7969, 0.375, 0.7969, 0.375, 0.8125, 0.3281, 0.625, 0.3281, 0.6875, 0.3281, 0.6875, 0.3281, 0.625, 0.375, 0.7593, 0.375, 0.7593, 0.375, 0.7593, 0.375, 0.7593, 0.2656, 0.6875, 0.3125, 0.6875, 0.3125, 0.6875, 0.2656, 0.6875, 0.2656, 0.625, 0.2656, 0.6875, 0.2656, 0.6875, 0.2656, 0.625, 0.375, 0.75, 0.375, 0.75, 0.375, 0.75, 0.375, 0.75, 0.3125, 0.75, 0.3125, 0.7188, 0.3125, 0.7188, 0.3125, 0.75, 0.375, 0.8672, 0.375, 0.8594, 0.375, 0.8594, 0.375, 0.8672, 0.2578, 0.75, 0.2578, 0.7188, 0.2578, 0.7188, 0.2578, 0.75, 0.3281, 0.6875, 0.3657, 0.6875, 0.3657, 0.6875, 0.3281, 0.6875, 0.375, 0.6875, 0.375, 0.625, 0.375, 0.625, 0.375, 0.6875, 0.2578, 0.75, 0.2578, 0.7188, 0.2578, 0.7188, 0.2578, 0.75, 0.375, 0.7969, 0.375, 0.7969, 0.375, 0.7969, 0.375, 0.7969, 0.3657, 0.75, 0.3657, 0.7188, 0.3657, 0.7188, 0.3657, 0.75, 0.375, 0.75, 0.375, 0.7593, 0.375, 0.7593, 0.375, 0.75, 0.3125, 0.6875, 0.2656, 0.6875, 0.2656, 0.6875, 0.3125, 0.6875, 0.2578, 0.6875, 0.2578, 0.625, 0.2578, 0.625, 0.2578, 0.6875, 0.3125, 0.7188, 0.3125, 0.75, 0.3125, 0.75, 0.3125, 0.7188, 0.3657, 0.7188, 0.3657, 0.75, 0.3657, 0.75, 0.3657, 0.7188, 0.375, 0.75, 0.375, 0.7593, 0.375, 0.7593, 0.375, 0.75, 0.375, 0.8594, 0.375, 0.8594, 0.375, 0.8594, 0.375, 0.8594, 0.3657, 0.6875, 0.3281, 0.6875, 0.3281, 0.6875, 0.3657, 0.6875, 0.2578, 0.75, 0.2578, 0.75, 0.2578, 0.75, 0.2578, 0.75, 0.375, 0.8125, 0.375, 0.8125, 0.375, 0.8125, 0.375, 0.8125, 0.3657, 0.625, 0.3657, 0.6875, 0.3657, 0.6875, 0.3657, 0.625, 0.2656, 0.6875, 0.3125, 0.6875, 0.3125, 0.6875, 0.2656, 0.6875, 0.3125, 0.75, 0.3125, 0.7188, 0.3125, 0.7188, 0.3125, 0.75, 0.2578, 0.6875, 0.2578, 0.625, 0.2578, 0.625, 0.2578, 0.6875, 0.4375, 0.7188, 0.375, 0.75, 0.375, 0.75, 0.4375, 0.7188, 0.3281, 0.7188, 0.3281, 0.75, 0.3281, 0.75, 0.3281, 0.7188, 0.3657, 0.6875, 0.3657, 0.625, 0.3657, 0.625, 0.3657, 0.6875, 0.375, 0.7593, 0.375, 0.75, 0.375, 0.75, 0.375, 0.7593, 0.3281, 0.6875, 0.3657, 0.6875, 0.3657, 0.6875, 0.3281, 0.6875, 0.2578, 0.7188, 0.2578, 0.75, 0.2578, 0.75, 0.2578, 0.7188, 0.2578, 0.75, 0.2578, 0.75, 0.2578, 0.75, 0.2578, 0.75, 0.3125, 0.625, 0.3125, 0.6875, 0.3125, 0.6875, 0.3125, 0.625, 0.3281, 0.6875, 0.3281, 0.625, 0.3281, 0.625, 0.3281, 0.6875, 0.2656, 0.6875, 0.2656, 0.625, 0.2656, 0.625, 0.2656, 0.6875])
me_cube.materials.append(mat_material)
me_cube.use_remesh_preserve_volume = False
me_cube.use_remesh_preserve_attributes = False
me_cube.use_mirror_vertex_groups = False
me_cube.update()
me_plane = bpy.data.meshes.new('Plane')
me_plane.from_pydata([(-2.903, -0.9132, 0.0), (2.903, -0.9132, 0.0), (-2.903, 0.9132, 0.0), (2.903, 0.9132, 0.0), (-2.903, 0.6088, 0.0), (-2.903, 0.3044, 0.0), (-2.903, -2.98e-08, 0.0), (-2.903, -0.3044, 0.0), (-2.903, -0.6088, 0.0), (-1.936, -0.9132, 0.0), (-0.9678, -0.9132, 0.0), (5.96e-08, -0.9132, 0.0), (0.9678, -0.9132, 0.0), (1.936, -0.9132, 0.0), (2.903, -0.6088, 0.0), (2.903, -0.3044, 0.0), (2.903, 2.98e-08, 0.0), (2.903, 0.3044, 0.0), (2.903, 0.6088, 0.0), (1.936, 0.9132, 0.0), (0.9678, 0.9132, 0.0), (-5.96e-08, 0.9132, 0.0), (-0.9678, 0.9132, 0.0), (-1.936, 0.9132, 0.0), (-1.936, -0.6088, 0.0), (-1.936, -0.3044, 0.0), (-1.936, 2.98e-08, 0.0), (-1.936, 0.3044, 0.0), (-1.936, 0.6088, 0.0), (-0.9678, -0.6088, 0.0), (-0.9678, -0.3044, 0.0), (-0.9678, 2.98e-08, 0.0), (-0.9678, 0.3044, 0.0), (-0.9678, 0.6088, 0.0), (3.974e-08, -0.6088, 0.0), (1.987e-08, -0.3044, 0.0), (-1.776e-15, 2.98e-08, 0.0), (-1.987e-08, 0.3044, 0.0), (-3.974e-08, 0.6088, 0.0), (0.9678, -0.6088, 0.0), (0.9678, -0.3044, 0.0), (0.9678, 2.98e-08, 0.0), (0.9678, 0.3044, 0.0), (0.9678, 0.6088, 0.0), (1.936, -0.6088, 0.0), (1.936, -0.3044, 0.0), (1.936, 2.98e-08, 0.0), (1.936, 0.3044, 0.0), (1.936, 0.6088, 0.0)], [], [(48, 18, 3, 19), (4, 28, 23, 2), (28, 33, 22, 23), (33, 38, 21, 22), (38, 43, 20, 21), (43, 48, 19, 20), (0, 9, 24, 8), (8, 24, 25, 7), (7, 25, 26, 6), (6, 26, 27, 5), (5, 27, 28, 4), (9, 10, 29, 24), (24, 29, 30, 25), (25, 30, 31, 26), (26, 31, 32, 27), (27, 32, 33, 28), (10, 11, 34, 29), (29, 34, 35, 30), (30, 35, 36, 31), (31, 36, 37, 32), (32, 37, 38, 33), (11, 12, 39, 34), (34, 39, 40, 35), (35, 40, 41, 36), (36, 41, 42, 37), (37, 42, 43, 38), (12, 13, 44, 39), (39, 44, 45, 40), (40, 45, 46, 41), (41, 46, 47, 42), (42, 47, 48, 43), (13, 1, 14, 44), (44, 14, 15, 45), (45, 15, 16, 46), (46, 16, 17, 47), (47, 17, 18, 48)])
_uv = me_plane.uv_layers.new(name='UVMap')
_uv.uv.foreach_set('vector', [0.8333, 0.8333, 1.0, 0.8333, 1.0, 1.0, 0.8333, 1.0, 0.0, 0.8333, 0.1667, 0.8333, 0.1667, 1.0, 0.0, 1.0, 0.1667, 0.8333, 0.3333, 0.8333, 0.3333, 1.0, 0.1667, 1.0, 0.3333, 0.8333, 0.5, 0.8333, 0.5, 1.0, 0.3333, 1.0, 0.5, 0.8333, 0.6667, 0.8333, 0.6667, 1.0, 0.5, 1.0, 0.6667, 0.8333, 0.8333, 0.8333, 0.8333, 1.0, 0.6667, 1.0, 0.0, 0.0, 0.1667, 0.0, 0.1667, 0.1667, 0.0, 0.1667, 0.0, 0.1667, 0.1667, 0.1667, 0.1667, 0.3333, 0.0, 0.3333, 0.0, 0.3333, 0.1667, 0.3333, 0.1667, 0.5, 0.0, 0.5, 0.0, 0.5, 0.1667, 0.5, 0.1667, 0.6667, 0.0, 0.6667, 0.0, 0.6667, 0.1667, 0.6667, 0.1667, 0.8333, 0.0, 0.8333, 0.1667, 0.0, 0.3333, 0.0, 0.3333, 0.1667, 0.1667, 0.1667, 0.1667, 0.1667, 0.3333, 0.1667, 0.3333, 0.3333, 0.1667, 0.3333, 0.1667, 0.3333, 0.3333, 0.3333, 0.3333, 0.5, 0.1667, 0.5, 0.1667, 0.5, 0.3333, 0.5, 0.3333, 0.6667, 0.1667, 0.6667, 0.1667, 0.6667, 0.3333, 0.6667, 0.3333, 0.8333, 0.1667, 0.8333, 0.3333, 0.0, 0.5, 0.0, 0.5, 0.1667, 0.3333, 0.1667, 0.3333, 0.1667, 0.5, 0.1667, 0.5, 0.3333, 0.3333, 0.3333, 0.3333, 0.3333, 0.5, 0.3333, 0.5, 0.5, 0.3333, 0.5, 0.3333, 0.5, 0.5, 0.5, 0.5, 0.6667, 0.3333, 0.6667, 0.3333, 0.6667, 0.5, 0.6667, 0.5, 0.8333, 0.3333, 0.8333, 0.5, 0.0, 0.6667, 0.0, 0.6667, 0.1667, 0.5, 0.1667, 0.5, 0.1667, 0.6667, 0.1667, 0.6667, 0.3333, 0.5, 0.3333, 0.5, 0.3333, 0.6667, 0.3333, 0.6667, 0.5, 0.5, 0.5, 0.5, 0.5, 0.6667, 0.5, 0.6667, 0.6667, 0.5, 0.6667, 0.5, 0.6667, 0.6667, 0.6667, 0.6667, 0.8333, 0.5, 0.8333, 0.6667, 0.0, 0.8333, 0.0, 0.8333, 0.1667, 0.6667, 0.1667, 0.6667, 0.1667, 0.8333, 0.1667, 0.8333, 0.3333, 0.6667, 0.3333, 0.6667, 0.3333, 0.8333, 0.3333, 0.8333, 0.5, 0.6667, 0.5, 0.6667, 0.5, 0.8333, 0.5, 0.8333, 0.6667, 0.6667, 0.6667, 0.6667, 0.6667, 0.8333, 0.6667, 0.8333, 0.8333, 0.6667, 0.8333, 0.8333, 0.0, 1.0, 0.0, 1.0, 0.1667, 0.8333, 0.1667, 0.8333, 0.1667, 1.0, 0.1667, 1.0, 0.3333, 0.8333, 0.3333, 0.8333, 0.3333, 1.0, 0.3333, 1.0, 0.5, 0.8333, 0.5, 0.8333, 0.5, 1.0, 0.5, 1.0, 0.6667, 0.8333, 0.6667, 0.8333, 0.6667, 1.0, 0.6667, 1.0, 0.8333, 0.8333, 0.8333])
me_plane.use_remesh_fix_poles = True
me_plane.use_remesh_preserve_attributes = False
me_plane.use_mirror_vertex_groups = False
me_plane.update()

# ---- objects
ob_cube = bpy.data.objects.new('Cube', me_cube)
ob_plane = bpy.data.objects.new('Plane', me_plane)

# ---- transforms, parenting, visibility, modifiers, constraints
ob_cube.location = (0.0, 0.0, 0.0)
ob_cube.lock_rotations_4d = False
ob_cube.empty_display_type = 'ARROWS'
ob_cube.lineart.crease_threshold = 0.0
ob_plane.location = (0.0, 0.0, 0.4375)
ob_plane.lineart.crease_threshold = 0.0
_m = ob_plane.modifiers.new('Displace', 'DISPLACE')
_m = ob_plane.modifiers.new('Subdivision', 'SUBSURF')
_m.uv_smooth = 'PRESERVE_CORNERS'
_m.quality = 2
_m.render_levels = 1

# ---- collection membership
col_collection.objects.link(ob_cube)
col_collection.objects.link(ob_plane)

# ---- scene / render settings (as saved in the file)
scene.frame_start = 1; scene.frame_end = 250; scene.frame_set(1)
scene.render.engine = 'BLENDER_EEVEE_NEXT'
scene.cycles.use_denoising = False
scene.cycles.samples = 128
scene.cycles.sampling_pattern = 'TABULATED_SOBOL'
scene.cycles.use_adaptive_sampling = False
scene.cycles.use_light_tree = False
scene.view_settings.view_transform = 'Filmic'
bpy.context.view_layer.update()

# ---- added for rendering (the .blend has no active camera and no usable light): camera, sun
cam_auto = bpy.data.cameras.new('AutoCamera')
cam_auto.lens = 50.0
cam_auto.sensor_width = 36.0
cam_auto.clip_end = 1000.0
ob_auto_camera = bpy.data.objects.new('AutoCamera', cam_auto)
scene.collection.objects.link(ob_auto_camera)
ob_auto_camera.location = (6.55605, -7.86726, 5.19484)
ob_auto_camera.rotation_euler = (1.09748, -7.21219e-08, 0.694738)
scene.camera = ob_auto_camera
light_auto_sun = bpy.data.lights.new('AutoSun', 'SUN')
light_auto_sun.energy = 3.0
light_auto_sun.angle = 0.0523599
ob_auto_sun = bpy.data.objects.new('AutoSun', light_auto_sun)
scene.collection.objects.link(ob_auto_sun)
ob_auto_sun.rotation_euler = (0.872665, 0.174533, 0.523599)
bpy.context.view_layer.update()
